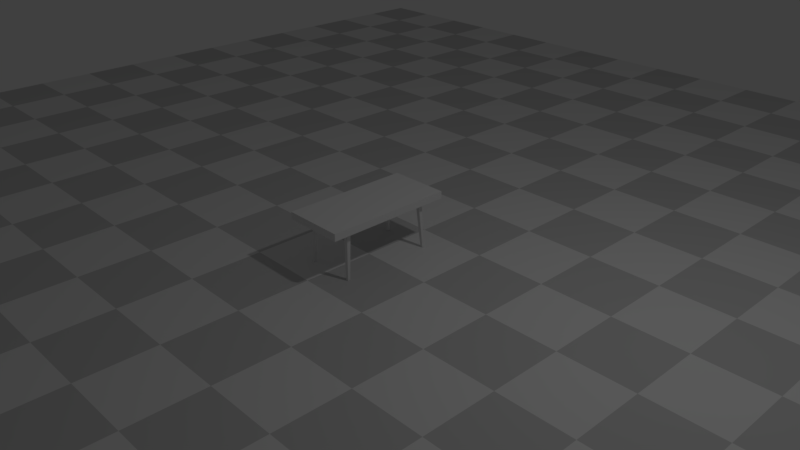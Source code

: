 # Source: table_with_collision.blend  (saved by Blender 2.78.0; exported with 4.5.12 LTS)
import bpy
from mathutils import Matrix  # noqa: F401  (used for matrix-valued properties, if any)

bpy.ops.wm.read_factory_settings(use_empty=True)
scene = bpy.context.scene
scene.name = 'Scene'

# ---- collections
col_collection_1 = bpy.data.collections.new('Collection 1'); scene.collection.children.link(col_collection_1)

# ---- materials (node trees are filled in below, after node groups)
mat_floor10m = bpy.data.materials.new('Floor10m')
mat_floor10m.alpha_threshold = 0.0
mat_floor10m.roughness = 0.5
mat_table_miss_holly_stolab = bpy.data.materials.new('table miss holly stolab')
mat_table_miss_holly_stolab.alpha_threshold = 0.0
mat_table_miss_holly_stolab.roughness = 0.5
mat_table_miss_holly_stolab.line_color = (0.0, 0.0, 0.0, 1.0)

# ---- material node trees
mat_floor10m.use_nodes = True; mat_floor10m.node_tree.nodes.clear()
_N = mat_floor10m.node_tree.nodes; _L = mat_floor10m.node_tree.links
n0 = _N.new('ShaderNodeOutputMaterial'); n0.name = 'Material Output'; n0.location = (300, 300)
n1 = _N.new('ShaderNodeBsdfDiffuse'); n1.name = 'Diffuse BSDF'; n1.location = (55, 304)
n2 = _N.new('ShaderNodeTexChecker'); n2.name = 'Checker Texture'; n2.location = (-257, 319)
n2.inputs[2].default_value = (0.5845, 0.5845, 0.5845, 1.0)
n2.inputs[3].default_value = 20.0
_L.new(n1.outputs[0], n0.inputs[0])
_L.new(n2.outputs[0], n1.inputs[0])
n0.is_active_output = True
mat_table_miss_holly_stolab.use_nodes = True; mat_table_miss_holly_stolab.node_tree.nodes.clear()
_N = mat_table_miss_holly_stolab.node_tree.nodes; _L = mat_table_miss_holly_stolab.node_tree.links
n0 = _N.new('ShaderNodeBsdfAnisotropic'); n0.name = 'Glossy BSDF'; n0.location = (-32, 151)
n0.distribution = 'BECKMANN'
n0.inputs[1].default_value = 0.3162
n1 = _N.new('ShaderNodeOutputMaterial'); n1.name = 'Material Output'; n1.location = (544, 282)
n1.width = 120
n2 = _N.new('ShaderNodeMixShader'); n2.name = 'Mix Shader'; n2.location = (332, 247)
n2.width = 150
n2.inputs[0].default_value = 0.1
n3 = _N.new('ShaderNodeBsdfDiffuse'); n3.name = 'Diffuse BSDF'; n3.location = (-46, 295)
_L.new(n0.outputs[0], n2.inputs[2])
_L.new(n3.outputs[0], n2.inputs[1])
_L.new(n2.outputs[0], n1.inputs[0])
n1.is_active_output = True

# ---- world
world_world = bpy.data.worlds.new('World'); scene.world = world_world
world_world.color = (0.05088, 0.05088, 0.05088)
world_world.use_sun_shadow = False
world_world.sun_shadow_jitter_overblur = 0.0
world_world.cycles.sampling_method = 'MANUAL'

# ---- cameras
cam_camera = bpy.data.cameras.new('Camera')
cam_camera.clip_end = 100.0
cam_camera.lens = 35.0
cam_camera.sensor_width = 32.0
cam_camera.sensor_height = 18.0
cam_camera.ortho_scale = 7.314
cam_camera.dof.focus_distance = 0.0

# ---- lights
light_lamp = bpy.data.lights.new('Lamp', 'POINT')
light_lamp.transmission_factor = 0.0
light_lamp.cutoff_distance = 30.0
light_lamp.energy = 100.0
light_lamp.shadow_buffer_clip_start = 1.001
light_lamp.shadow_soft_size = 0.1
light_lamp.shadow_maximum_resolution = 0.006
light_lamp.use_absolute_resolution = True

# ---- meshes
me_cube_001 = bpy.data.meshes.new('Cube.001')
me_cube_001.from_pydata([(-1.0, -1.0, -1.0), (-1.0, -1.0, 1.0), (-1.0, 1.0, -1.0), (-1.0, 1.0, 1.0), (1.0, -1.0, -1.0), (1.0, -1.0, 1.0), (1.0, 1.0, -1.0), (1.0, 1.0, 1.0)], [], [(0, 1, 3, 2), (2, 3, 7, 6), (6, 7, 5, 4), (4, 5, 1, 0), (2, 6, 4, 0), (7, 3, 1, 5)])
me_cube_001.materials.append(mat_floor10m)
me_cube_001.use_remesh_preserve_volume = False
me_cube_001.use_remesh_preserve_attributes = False
me_cube_001.use_mirror_vertex_groups = False
me_cube_001.update()
me_table_miss_holly_stolab = bpy.data.meshes.new('table miss holly stolab')
me_table_miss_holly_stolab.from_pydata([(-0.616, -0.3277, 0.01131), (-0.6168, -0.3248, 0.01118), (-0.6181, -0.322, 0.01109), (-0.6199, -0.3195, 0.01104), (-0.622, -0.3174, 0.01104), (-0.6245, -0.3156, 0.01109), (-0.6273, -0.3143, 0.01118), (-0.6302, -0.3135, 0.01131), (-0.6333, -0.3132, 0.01148), (-0.6364, -0.3135, 0.01168), (-0.6393, -0.3142, 0.01191), (-0.6421, -0.3155, 0.01216), (-0.6446, -0.3173, 0.01242), (-0.6449, -0.3175, 0.01246), (-0.6468, -0.3195, 0.01269), (-0.6486, -0.322, 0.01295), (-0.6498, -0.3248, 0.0132), (-0.6506, -0.3277, 0.01343), (-0.6509, -0.3308, 0.01363), (-0.6506, -0.3338, 0.0138), (-0.6498, -0.3368, 0.01393), (-0.6485, -0.3396, 0.01402), (-0.6467, -0.3421, 0.01407), (-0.6446, -0.3442, 0.01407), (-0.6421, -0.346, 0.01402), (-0.6393, -0.3473, 0.01393), (-0.6363, -0.3481, 0.0138), (-0.6333, -0.3484, 0.01363), (-0.6302, -0.3481, 0.01343), (-0.6273, -0.3473, 0.0132), (-0.6245, -0.346, 0.01295), (-0.622, -0.3443, 0.01269), (-0.62, -0.3424, 0.01246), (-0.6198, -0.3421, 0.01242), (-0.618, -0.3396, 0.01216), (-0.6167, -0.3368, 0.01191), (-0.616, -0.3338, 0.01168), (-0.6157, -0.3308, 0.01148), (-0.617, -0.3248, 0.009389), (-0.6162, -0.3278, 0.009389), (-0.6182, -0.3221, 0.009389), (-0.62, -0.3196, 0.009389), (-0.6221, -0.3175, 0.009389), (-0.6246, -0.3157, 0.009389), (-0.6273, -0.3144, 0.009389), (-0.6303, -0.3137, 0.009389), (-0.6333, -0.3134, 0.009389), (-0.6363, -0.3137, 0.009389), (-0.6392, -0.3144, 0.009389), (-0.642, -0.3157, 0.009389), (-0.6445, -0.3175, 0.009389), (-0.6466, -0.3196, 0.009389), (-0.6468, -0.3194, 0.01246), (-0.6195, -0.3258, 0.0114), (-0.6484, -0.3221, 0.009389), (-0.6486, -0.322, 0.01246), (-0.6496, -0.3248, 0.009389), (-0.6499, -0.3248, 0.01246), (-0.6504, -0.3278, 0.009389), (-0.6507, -0.3277, 0.01246), (-0.6507, -0.3308, 0.009389), (-0.651, -0.3308, 0.01246), (-0.6504, -0.3338, 0.009389), (-0.6507, -0.3339, 0.01246), (-0.6496, -0.3367, 0.009389), (-0.6499, -0.3368, 0.01246), (-0.6484, -0.3395, 0.009389), (-0.6486, -0.3396, 0.01246), (-0.6466, -0.342, 0.009389), (-0.6468, -0.3421, 0.01246), (-0.6445, -0.3441, 0.009389), (-0.6446, -0.3443, 0.01246), (-0.642, -0.3459, 0.009389), (-0.6421, -0.3461, 0.01246), (-0.6392, -0.3471, 0.009389), (-0.6393, -0.3474, 0.01246), (-0.6363, -0.3479, 0.009389), (-0.6364, -0.3482, 0.01246), (-0.6333, -0.3482, 0.009389), (-0.6333, -0.3485, 0.01246), (-0.6303, -0.3479, 0.009389), (-0.6302, -0.3482, 0.01246), (-0.6273, -0.3471, 0.009389), (-0.6273, -0.3474, 0.01246), (-0.6246, -0.3459, 0.009389), (-0.6245, -0.3461, 0.01246), (-0.6221, -0.3441, 0.009389), (-0.6219, -0.3443, 0.01246), (-0.62, -0.342, 0.009389), (-0.6188, -0.3282, 0.01152), (-0.6182, -0.3395, 0.009389), (-0.617, -0.3367, 0.009389), (-0.6162, -0.3338, 0.009389), (-0.6159, -0.3308, 0.009389), (-0.617, -0.3279, 0.006415), (-0.6167, -0.3308, 0.006415), (-0.6177, -0.3251, 0.006415), (-0.6189, -0.3225, 0.006415), (-0.6206, -0.3201, 0.006415), (-0.6226, -0.3181, 0.006415), (-0.625, -0.3164, 0.006415), (-0.6276, -0.3152, 0.006415), (-0.6304, -0.3144, 0.006415), (-0.6333, -0.3142, 0.006415), (-0.6362, -0.3144, 0.006415), (-0.639, -0.3152, 0.006415), (-0.6416, -0.3164, 0.006415), (-0.644, -0.3181, 0.006415), (-0.646, -0.3201, 0.006415), (-0.6477, -0.3225, 0.006415), (-0.6489, -0.3251, 0.006415), (-0.6496, -0.3279, 0.006415), (-0.6499, -0.3308, 0.006415), (-0.6496, -0.3337, 0.006415), (-0.6489, -0.3365, 0.006415), (-0.6477, -0.3391, 0.006415), (-0.646, -0.3415, 0.006415), (-0.644, -0.3435, 0.006415), (-0.6416, -0.3452, 0.006415), (-0.639, -0.3464, 0.006415), (-0.6362, -0.3471, 0.006415), (-0.6333, -0.3474, 0.006415), (-0.6304, -0.3471, 0.006415), (-0.6276, -0.3464, 0.006415), (-0.625, -0.3452, 0.006415), (-0.6226, -0.3435, 0.006415), (-0.6206, -0.3415, 0.006415), (-0.6189, -0.3391, 0.006415), (-0.6177, -0.3365, 0.006415), (-0.617, -0.3337, 0.006415), (-0.618, -0.3308, 0.003625), (-0.6182, -0.3334, 0.003625), (-0.6182, -0.3281, 0.003625), (-0.6189, -0.3256, 0.003625), (-0.62, -0.3231, 0.003625), (-0.6216, -0.321, 0.003625), (-0.6235, -0.3191, 0.003625), (-0.6256, -0.3175, 0.003625), (-0.6281, -0.3164, 0.003625), (-0.6306, -0.3157, 0.003625), (-0.6333, -0.3155, 0.003625), (-0.636, -0.3157, 0.003625), (-0.6385, -0.3164, 0.003625), (-0.6409, -0.3175, 0.003625), (-0.6431, -0.3191, 0.003625), (-0.645, -0.321, 0.003625), (-0.6465, -0.3231, 0.003625), (-0.6477, -0.3256, 0.003625), (-0.6484, -0.3281, 0.003625), (-0.6486, -0.3308, 0.003625), (-0.6484, -0.3334, 0.003625), (-0.6477, -0.336, 0.003625), (-0.6465, -0.3384, 0.003625), (-0.645, -0.3406, 0.003625), (-0.6431, -0.3425, 0.003625), (-0.6409, -0.344, 0.003625), (-0.6385, -0.3452, 0.003625), (-0.636, -0.3459, 0.003625), (-0.6333, -0.3461, 0.003625), (-0.6306, -0.3459, 0.003625), (-0.6281, -0.3452, 0.003625), (-0.6256, -0.344, 0.003625), (-0.6235, -0.3425, 0.003625), (-0.6216, -0.3406, 0.003625), (-0.62, -0.3384, 0.003625), (-0.6189, -0.336, 0.003625), (-0.62, -0.3331, 0.001103), (-0.6206, -0.3354, 0.001103), (-0.6198, -0.3308, 0.001103), (-0.62, -0.3284, 0.001103), (-0.6206, -0.3262, 0.001103), (-0.6216, -0.324, 0.001103), (-0.6229, -0.3221, 0.001103), (-0.6246, -0.3204, 0.001103), (-0.6265, -0.3191, 0.001103), (-0.6287, -0.3181, 0.001103), (-0.6309, -0.3175, 0.001103), (-0.6333, -0.3173, 0.001103), (-0.6356, -0.3175, 0.001103), (-0.6379, -0.3181, 0.001103), (-0.6401, -0.3191, 0.001103), (-0.642, -0.3204, 0.001103), (-0.6437, -0.3221, 0.001103), (-0.645, -0.324, 0.001103), (-0.646, -0.3262, 0.001103), (-0.6466, -0.3284, 0.001103), (-0.6468, -0.3308, 0.001103), (-0.6466, -0.3331, 0.001103), (-0.646, -0.3354, 0.001103), (-0.645, -0.3376, 0.001103), (-0.6437, -0.3395, 0.001103), (-0.642, -0.3412, 0.001103), (-0.6401, -0.3425, 0.001103), (-0.6379, -0.3435, 0.001103), (-0.6356, -0.3441, 0.001103), (-0.6333, -0.3443, 0.001103), (-0.6309, -0.3441, 0.001103), (-0.6287, -0.3435, 0.001103), (-0.6265, -0.3425, 0.001103), (-0.6246, -0.3412, 0.001103), (-0.6229, -0.3395, 0.001103), (-0.6216, -0.3376, 0.001103), (-0.6223, -0.3371, 0.0002439), (-0.6214, -0.3351, 0.0002439), (-0.6236, -0.3389, 0.0002439), (-0.6252, -0.3405, 0.0002439), (-0.627, -0.3418, 0.0002439), (-0.629, -0.3427, 0.0002439), (-0.6311, -0.3433, 0.0002439), (-0.6333, -0.3435, 0.0002439), (-0.6355, -0.3433, 0.0002439), (-0.6376, -0.3427, 0.0002439), (-0.6396, -0.3418, 0.0002439), (-0.6414, -0.3405, 0.0002439), (-0.643, -0.3389, 0.0002439), (-0.6443, -0.3371, 0.0002439), (-0.6452, -0.3351, 0.0002439), (-0.6458, -0.333, 0.0002439), (-0.646, -0.3308, 0.0002439), (-0.6458, -0.3286, 0.0002439), (-0.6452, -0.3265, 0.0002439), (-0.6443, -0.3245, 0.0002439), (-0.643, -0.3226, 0.0002439), (-0.6414, -0.3211, 0.0002439), (-0.6396, -0.3198, 0.0002439), (-0.6376, -0.3189, 0.0002439), (-0.6355, -0.3183, 0.0002439), (-0.6333, -0.3181, 0.0002439), (-0.6311, -0.3183, 0.0002439), (-0.629, -0.3189, 0.0002439), (-0.627, -0.3198, 0.0002439), (-0.6252, -0.3211, 0.0002439), (-0.6236, -0.3226, 0.0002439), (-0.6223, -0.3245, 0.0002439), (-0.6214, -0.3265, 0.0002439), (-0.6208, -0.3286, 0.0002439), (-0.6206, -0.3308, 0.0002439), (-0.6208, -0.333, 0.0002439), (-0.6264, -0.3348, 0.0002439), (-0.6258, -0.3335, 0.0002439), (-0.6272, -0.3359, 0.0002439), (-0.6282, -0.3369, 0.0002439), (-0.6293, -0.3377, 0.0002439), (-0.6306, -0.3382, 0.0002439), (-0.6319, -0.3386, 0.0002439), (-0.6333, -0.3387, 0.0002439), (-0.6347, -0.3386, 0.0002439), (-0.636, -0.3382, 0.0002439), (-0.6373, -0.3377, 0.0002439), (-0.6384, -0.3369, 0.0002439), (-0.6394, -0.3359, 0.0002439), (-0.6402, -0.3348, 0.0002439), (-0.6408, -0.3335, 0.0002439), (-0.6411, -0.3322, 0.0002439), (-0.6412, -0.3308, 0.0002439), (-0.6411, -0.3294, 0.0002439), (-0.6408, -0.3281, 0.0002439), (-0.6402, -0.3268, 0.0002439), (-0.6394, -0.3257, 0.0002439), (-0.6384, -0.3247, 0.0002439), (-0.6373, -0.3239, 0.0002439), (-0.636, -0.3233, 0.0002439), (-0.6347, -0.323, 0.0002439), (-0.6333, -0.3229, 0.0002439), (-0.6319, -0.323, 0.0002439), (-0.6306, -0.3233, 0.0002439), (-0.6293, -0.3239, 0.0002439), (-0.6282, -0.3247, 0.0002439), (-0.6272, -0.3257, 0.0002439), (-0.6264, -0.3268, 0.0002439), (-0.6258, -0.3281, 0.0002439), (-0.6255, -0.3294, 0.0002439), (-0.6254, -0.3308, 0.0002439), (-0.6255, -0.3322, 0.0002439), (-0.6186, -0.3308, 0.01166), (-0.6188, -0.3333, 0.01183), (-0.6194, -0.3358, 0.01202), (-0.6205, -0.3382, 0.01223), (-0.622, -0.3403, 0.01245), (-0.6222, -0.3405, 0.01247), (-0.6238, -0.3421, 0.01267), (-0.6259, -0.3436, 0.01289), (-0.6283, -0.3446, 0.0131), (-0.6307, -0.3453, 0.01329), (-0.6333, -0.3455, 0.01346), (-0.6358, -0.3452, 0.0136), (-0.6383, -0.3446, 0.01371), (-0.6406, -0.3435, 0.01378), (-0.6427, -0.342, 0.01382), (-0.6445, -0.3402, 0.01382), (-0.646, -0.3381, 0.01378), (-0.6471, -0.3358, 0.01371), (-0.6478, -0.3333, 0.0136), (-0.648, -0.3308, 0.01346), (-0.6478, -0.3282, 0.01329), (-0.6471, -0.3258, 0.01309), (-0.6461, -0.3234, 0.01289), (-0.6446, -0.3213, 0.01267), (-0.643, -0.3197, 0.01247), (-0.6428, -0.3195, 0.01244), (-0.6407, -0.318, 0.01222), (-0.6383, -0.3169, 0.01202), (-0.6359, -0.3163, 0.01182), (-0.6333, -0.3161, 0.01166), (-0.6307, -0.3163, 0.01151), (-0.6283, -0.317, 0.0114), (-0.626, -0.3181, 0.01133), (-0.6239, -0.3195, 0.01129), (-0.6221, -0.3214, 0.01129), (-0.6206, -0.3235, 0.01133), (-0.8674, -0.3604, 0.7098), (-0.8668, -0.3676, 0.7098), (-0.8651, -0.374, 0.7098), (-0.8623, -0.3799, 0.7098), (-0.8585, -0.3853, 0.7098), (-0.8539, -0.3899, 0.7098), (-0.8485, -0.3937, 0.7098), (-0.8426, -0.3965, 0.7098), (-0.8362, -0.3982, 0.7098), (-0.829, -0.3988, 0.7098), (-0.8702, -0.3605, 0.7103), (-0.8695, -0.3681, 0.7103), (-0.8677, -0.3749, 0.7103), (-0.8647, -0.3813, 0.7103), (-0.8607, -0.3871, 0.7103), (-0.8557, -0.3921, 0.7103), (-0.8499, -0.3961, 0.7103), (-0.8435, -0.3991, 0.7103), (-0.8367, -0.4009, 0.7103), (-0.8291, -0.4016, 0.7103), (-0.8728, -0.3607, 0.7113), (-0.8721, -0.3686, 0.7113), (-0.8702, -0.3758, 0.7113), (-0.867, -0.3826, 0.7113), (-0.8627, -0.3888, 0.7113), (-0.8574, -0.3941, 0.7113), (-0.8512, -0.3984, 0.7113), (-0.8444, -0.4016, 0.7113), (-0.8372, -0.4035, 0.7113), (-0.8293, -0.4042, 0.7113), (-0.8753, -0.3608, 0.7127), (-0.8745, -0.369, 0.7127), (-0.8725, -0.3767, 0.7127), (-0.8691, -0.3839, 0.7127), (-0.8646, -0.3904, 0.7127), (-0.859, -0.396, 0.7127), (-0.8524, -0.4005, 0.7127), (-0.8453, -0.4039, 0.7127), (-0.8376, -0.4059, 0.7127), (-0.8294, -0.4067, 0.7127), (-0.8774, -0.3609, 0.7145), (-0.8767, -0.3694, 0.7145), (-0.8745, -0.3774, 0.7145), (-0.871, -0.3849, 0.7145), (-0.8662, -0.3918, 0.7145), (-0.8603, -0.3976, 0.7145), (-0.8535, -0.4024, 0.7145), (-0.846, -0.4059, 0.7145), (-0.838, -0.4081, 0.7145), (-0.8295, -0.4088, 0.7145), (-0.8792, -0.3609, 0.7166), (-0.8785, -0.3697, 0.7166), (-0.8762, -0.378, 0.7166), (-0.8726, -0.3858, 0.7166), (-0.8676, -0.3929, 0.7166), (-0.8615, -0.399, 0.7166), (-0.8544, -0.404, 0.7166), (-0.8466, -0.4076, 0.7166), (-0.8383, -0.4099, 0.7166), (-0.8295, -0.4106, 0.7166), (-0.8806, -0.361, 0.7191), (-0.8799, -0.3699, 0.7191), (-0.8776, -0.3785, 0.7191), (-0.8738, -0.3866, 0.7191), (-0.8687, -0.3938, 0.7191), (-0.8624, -0.4001, 0.7191), (-0.8551, -0.4052, 0.7191), (-0.8471, -0.409, 0.7191), (-0.8385, -0.4113, 0.7191), (-0.8296, -0.412, 0.7191), (-0.8816, -0.361, 0.7217), (-0.8808, -0.3701, 0.7217), (-0.8785, -0.3788, 0.7217), (-0.8746, -0.387, 0.7217), (-0.8694, -0.3944, 0.7217), (-0.863, -0.4008, 0.7217), (-0.8556, -0.406, 0.7217), (-0.8474, -0.4099, 0.7217), (-0.8387, -0.4122, 0.7217), (-0.8296, -0.413, 0.7217), (-0.8821, -0.3611, 0.7245), (-0.8813, -0.3702, 0.7245), (-0.8789, -0.379, 0.7245), (-0.8751, -0.3873, 0.7245), (-0.8698, -0.3948, 0.7245), (-0.8634, -0.4012, 0.7245), (-0.8559, -0.4065, 0.7245), (-0.8476, -0.4103, 0.7245), (-0.8388, -0.4127, 0.7245), (-0.8297, -0.4135, 0.7245), (-0.8821, -0.3611, 0.7273), (-0.8813, -0.3702, 0.7273), (-0.8789, -0.379, 0.7273), (-0.8559, -0.4065, 0.7273), (-0.8476, -0.4103, 0.7273), (-0.8297, -0.4135, 0.7273), (-0.8751, -0.3873, 0.7273), (-0.8698, -0.3948, 0.7273), (-0.8634, -0.4012, 0.7273), (-0.8388, -0.4127, 0.7273), (-0.8816, -0.361, 0.7301), (-0.8808, -0.3701, 0.7301), (-0.8785, -0.3788, 0.7301), (-0.8746, -0.387, 0.7301), (-0.8694, -0.3944, 0.7301), (-0.863, -0.4008, 0.7301), (-0.8556, -0.406, 0.7301), (-0.8474, -0.4099, 0.7301), (-0.8387, -0.4122, 0.7301), (-0.8296, -0.413, 0.7301), (-0.8806, -0.361, 0.7327), (-0.8799, -0.3699, 0.7327), (-0.8776, -0.3785, 0.7327), (-0.8738, -0.3866, 0.7327), (-0.8687, -0.3938, 0.7327), (-0.8624, -0.4001, 0.7327), (-0.8551, -0.4052, 0.7327), (-0.8471, -0.409, 0.7327), (-0.8385, -0.4113, 0.7327), (-0.8296, -0.412, 0.7327), (-0.8792, -0.3609, 0.7352), (-0.8785, -0.3697, 0.7352), (-0.8762, -0.378, 0.7352), (-0.8726, -0.3858, 0.7352), (-0.8676, -0.3929, 0.7352), (-0.8615, -0.399, 0.7352), (-0.8544, -0.404, 0.7352), (-0.8466, -0.4076, 0.7352), (-0.8383, -0.4099, 0.7352), (-0.8295, -0.4106, 0.7352), (-0.8774, -0.3609, 0.7373), (-0.8767, -0.3694, 0.7373), (-0.8745, -0.3774, 0.7373), (-0.871, -0.3849, 0.7373), (-0.8662, -0.3918, 0.7373), (-0.8603, -0.3976, 0.7373), (-0.8535, -0.4024, 0.7373), (-0.846, -0.4059, 0.7373), (-0.838, -0.4081, 0.7373), (-0.8295, -0.4088, 0.7373), (-0.8753, -0.3608, 0.7391), (-0.8745, -0.369, 0.7391), (-0.8725, -0.3767, 0.7391), (-0.8691, -0.3839, 0.7391), (-0.8646, -0.3904, 0.7391), (-0.859, -0.396, 0.7391), (-0.8524, -0.4005, 0.7391), (-0.8453, -0.4039, 0.7391), (-0.8376, -0.4059, 0.7391), (-0.8294, -0.4067, 0.7391), (-0.8728, -0.3607, 0.7405), (-0.8721, -0.3686, 0.7405), (-0.8702, -0.3758, 0.7405), (-0.867, -0.3826, 0.7405), (-0.8627, -0.3888, 0.7405), (-0.8574, -0.3941, 0.7405), (-0.8512, -0.3984, 0.7405), (-0.8444, -0.4016, 0.7405), (-0.8372, -0.4035, 0.7405), (-0.8293, -0.4042, 0.7405), (-0.8702, -0.3605, 0.7415), (-0.8695, -0.3681, 0.7415), (-0.8677, -0.3749, 0.7415), (-0.8647, -0.3813, 0.7415), (-0.8607, -0.3871, 0.7415), (-0.8557, -0.3921, 0.7415), (-0.8499, -0.3961, 0.7415), (-0.8435, -0.3991, 0.7415), (-0.8367, -0.4009, 0.7415), (-0.8291, -0.4016, 0.7415), (-0.8674, -0.3604, 0.742), (-0.8668, -0.3676, 0.742), (-0.8651, -0.374, 0.742), (-0.8623, -0.3799, 0.742), (-0.8585, -0.3853, 0.742), (-0.8539, -0.3899, 0.742), (-0.8485, -0.3937, 0.742), (-0.8426, -0.3965, 0.742), (-0.8362, -0.3982, 0.742), (-0.829, -0.3988, 0.742), (-0.5759, -0.278, 0.6444), (-0.5759, -0.3023, 0.6468), (-0.5759, -0.2999, 0.6444), (-0.5759, -0.2762, 0.6456), (-0.5759, -0.2773, 0.6447), (-0.5759, -0.2992, 0.6442), (-0.5759, -0.3025, 0.6482), (-0.5759, -0.2985, 0.6441), (-0.5759, -0.3025, 0.6475), (-0.5759, -0.3016, 0.6456), (-0.5759, -0.302, 0.6462), (-0.5759, -0.2793, 0.6441), (-0.5759, -0.3005, 0.6447), (-0.5759, -0.2753, 0.6482), (-0.5759, -0.2786, 0.6442), (-0.5759, -0.3011, 0.6451), (-0.5759, -0.2767, 0.6451), (-0.5759, -0.2758, 0.6462), (-0.5759, -0.2755, 0.6468), (-0.5759, -0.2753, 0.6475), (-0.581, -0.2748, 0.6441), (-0.5779, -0.2748, 0.6456), (-0.6033, -0.2748, 0.6456), (-0.5769, -0.2748, 0.6482), (-0.5775, -0.2748, 0.6462), (-0.6037, -0.2748, 0.6462), (-0.5772, -0.2748, 0.6468), (-0.5796, -0.2748, 0.6444), (-0.6041, -0.2748, 0.6475), (-0.604, -0.2748, 0.6468), (-0.6002, -0.2748, 0.6441), (-0.6009, -0.2748, 0.6442), (-0.6028, -0.2748, 0.6451), (-0.5803, -0.2748, 0.6442), (-0.6015, -0.2748, 0.6444), (-0.5784, -0.2748, 0.6451), (-0.579, -0.2748, 0.6447), (-0.6022, -0.2748, 0.6447), (-0.577, -0.2748, 0.6475), (-0.6042, -0.2748, 0.6482), (-0.5759, -0.3025, 0.7117), (-0.5759, -0.2753, 0.7117), (-0.5769, -0.2748, 0.7117), (-0.6042, -0.2748, 0.7117), (0.0, -0.412, 0.7327), (0.0, -0.4016, 0.7415), (0.0, -0.4106, 0.7352), (0.0, -0.4135, 0.7273), (0.0, -0.4135, 0.7245), (0.0, -0.412, 0.7191), (0.0, -0.4067, 0.7391), (0.0, -0.4067, 0.7127), (0.0, -0.3988, 0.742), (0.0, -0.4106, 0.7166), (0.0, -0.2753, 0.7117), (0.0, -0.3025, 0.7117), (0.0, -0.4042, 0.7113), (0.0, -0.2753, 0.6475), (0.0, -0.4016, 0.7103), (0.0, -0.2755, 0.6468), (0.0, -0.413, 0.7217), (0.0, -0.4088, 0.7373), (0.0, -0.2758, 0.6462), (0.0, -0.2767, 0.6451), (0.0, -0.3011, 0.6451), (0.0, -0.2786, 0.6442), (0.0, -0.2753, 0.6482), (0.0, -0.3005, 0.6447), (0.0, -0.2793, 0.6441), (0.0, -0.3988, 0.7098), (0.0, -0.302, 0.6462), (0.0, -0.413, 0.7301), (0.0, -0.3016, 0.6456), (0.0, -0.3025, 0.6475), (0.0, -0.2985, 0.6441), (0.0, -0.3025, 0.6482), (0.0, -0.2992, 0.6442), (0.0, -0.2773, 0.6447), (0.0, -0.2762, 0.6456), (0.0, -0.2999, 0.6444), (0.0, -0.3023, 0.6468), (0.0, -0.4042, 0.7405), (0.0, -0.4088, 0.7145), (0.0, -0.278, 0.6444), (-0.829, 0.0, 0.7098), (0.0, 0.0, 0.7098), (-0.8792, 0.0, 0.7166), (-0.8753, 0.0, 0.7391), (-0.8821, 0.0, 0.7273), (-0.8774, 0.0, 0.7145), (-0.8806, 0.0, 0.7191), (-0.8806, 0.0, 0.7327), (-0.8702, 0.0, 0.7415), (-0.8792, 0.0, 0.7352), (-0.8674, 0.0, 0.742), (-0.8702, 0.0, 0.7103), (-0.8821, 0.0, 0.7245), (-0.8674, 0.0, 0.7098), (-0.8774, 0.0, 0.7373), (-0.8728, 0.0, 0.7113), (-0.8728, 0.0, 0.7405), (-0.8816, 0.0, 0.7217), (-0.8816, 0.0, 0.7301), (-0.8753, 0.0, 0.7127), (-0.6042, 0.0, 0.7117), (-0.5769, 0.0, 0.7117), (-0.6042, 0.0, 0.6482), (-0.577, 0.0, 0.6475), (-0.6022, 0.0, 0.6447), (-0.579, 0.0, 0.6447), (-0.5784, 0.0, 0.6451), (-0.6015, 0.0, 0.6444), (-0.5803, 0.0, 0.6442), (-0.6028, 0.0, 0.6451), (-0.6009, 0.0, 0.6442), (-0.6002, 0.0, 0.6441), (-0.604, 0.0, 0.6468), (-0.6041, 0.0, 0.6475), (-0.5796, 0.0, 0.6444), (-0.5772, 0.0, 0.6468), (-0.6037, 0.0, 0.6462), (-0.5775, 0.0, 0.6462), (-0.5769, 0.0, 0.6482), (-0.6033, 0.0, 0.6456), (-0.5779, 0.0, 0.6456), (-0.581, 0.0, 0.6441), (-0.829, 0.0, 0.742), (0.0, 0.0, 0.742), (-0.829, -0.3604, 0.742), (0.0, -0.3604, 0.742), (-0.829, -0.3604, 0.7098), (0.0, -0.3604, 0.7098), (-0.5906, -0.3153, 0.7097), (-0.5954, -0.3149, 0.7097), (-0.6, -0.3137, 0.7097), (-0.6043, -0.3117, 0.7097), (-0.6082, -0.309, 0.7097), (-0.6115, -0.3056, 0.7097), (-0.6142, -0.3018, 0.7097), (-0.6162, -0.2975, 0.7097), (-0.6175, -0.2929, 0.7097), (-0.6179, -0.2882, 0.7097), (-0.6042, -0.2645, 0.7097), (-0.6082, -0.2672, 0.7097), (-0.6115, -0.2706, 0.7097), (-0.6143, -0.2745, 0.7097), (-0.6163, -0.2788, 0.7097), (-0.6175, -0.2834, 0.7097), (-0.5698, -0.3055, 0.7097), (-0.5731, -0.3089, 0.7097), (-0.577, -0.3116, 0.7097), (-0.5813, -0.3136, 0.7097), (-0.5859, -0.3149, 0.7097), (-0.6, -0.2625, 0.7097), (-0.5954, -0.2612, 0.7097), (-0.5906, -0.2608, 0.7097), (-0.5859, -0.2612, 0.7097), (-0.5813, -0.2624, 0.7097), (-0.577, -0.2644, 0.7097), (-0.5677, -0.3025, 0.7097), (-0.565, -0.2973, 0.7097), (-0.5638, -0.2927, 0.7097), (-0.5634, -0.288, 0.7097), (-0.5638, -0.2832, 0.7097), (-0.565, -0.2786, 0.7097), (-0.5666, -0.2753, 0.7097), (-0.5697, -0.2704, 0.7097), (-0.5731, -0.2671, 0.7097), (-0.6333, -0.3486, 0.01372), (-0.6363, -0.3483, 0.01389), (-0.6393, -0.3475, 0.01404), (-0.6421, -0.3462, 0.01414), (-0.6446, -0.3444, 0.0142), (-0.6468, -0.3423, 0.01422), (-0.6485, -0.3398, 0.0142), (-0.6498, -0.337, 0.01413), (-0.6506, -0.334, 0.01402), (-0.6509, -0.3309, 0.01388), (-0.6446, -0.3174, 0.01278), (-0.6468, -0.3196, 0.01303), (-0.6485, -0.3221, 0.01327), (-0.6498, -0.3249, 0.01349), (-0.6506, -0.3279, 0.0137), (-0.6184, -0.3403, 0.01237), (-0.6197, -0.3423, 0.01256), (-0.6219, -0.3444, 0.01281), (-0.6244, -0.3462, 0.01305), (-0.6272, -0.3475, 0.01329), (-0.6302, -0.3483, 0.01352), (-0.642, -0.3156, 0.01252), (-0.6393, -0.3143, 0.01229), (-0.6363, -0.3135, 0.01206), (-0.6333, -0.3133, 0.01186), (-0.6302, -0.3135, 0.01169), (-0.6272, -0.3143, 0.01154), (-0.6244, -0.3156, 0.01144), (-0.6167, -0.337, 0.01209), (-0.6159, -0.334, 0.01188), (-0.6156, -0.3309, 0.0117), (-0.6159, -0.3279, 0.01156), (-0.6167, -0.3249, 0.01145), (-0.6177, -0.3227, 0.0114), (-0.6197, -0.3196, 0.01136), (-0.6219, -0.3174, 0.01138), (-0.6333, -0.3461, 0.01359), (-0.6359, -0.3459, 0.01374), (-0.6384, -0.3452, 0.01386), (-0.6408, -0.3441, 0.01395), (-0.643, -0.3425, 0.014), (-0.6449, -0.3407, 0.01402), (-0.6464, -0.3385, 0.014), (-0.6475, -0.3361, 0.01394), (-0.6482, -0.3336, 0.01385), (-0.6484, -0.3309, 0.01372), (-0.643, -0.3193, 0.01278), (-0.6449, -0.3212, 0.01299), (-0.6464, -0.3234, 0.0132), (-0.6475, -0.3257, 0.0134), (-0.6482, -0.3283, 0.01357), (-0.6216, -0.3407, 0.01259), (-0.6235, -0.3425, 0.0128), (-0.6257, -0.3441, 0.01302), (-0.6281, -0.3452, 0.01322), (-0.6306, -0.3459, 0.01342), (-0.6408, -0.3178, 0.01256), (-0.6384, -0.3167, 0.01236), (-0.6359, -0.316, 0.01217), (-0.6333, -0.3157, 0.01199), (-0.6306, -0.316, 0.01184), (-0.6281, -0.3167, 0.01172), (-0.6257, -0.3178, 0.01163), (-0.6205, -0.339, 0.01243), (-0.619, -0.3361, 0.01219), (-0.6183, -0.3336, 0.01201), (-0.6181, -0.3309, 0.01186), (-0.6183, -0.3283, 0.01173), (-0.619, -0.3257, 0.01164), (-0.6199, -0.3239, 0.01159), (-0.6216, -0.3212, 0.01156), (-0.6235, -0.3193, 0.01158), (-0.6242, -0.3153, 0.01549), (-0.6299, -0.3132, 0.01574), (-0.633, -0.313, 0.01591), (-0.6361, -0.3481, 0.01793), (-0.633, -0.3484, 0.01776), (-0.6164, -0.3246, 0.0155), (-0.6156, -0.3276, 0.01561), (-0.6156, -0.3337, 0.01593), (-0.6164, -0.3367, 0.01613), (-0.6483, -0.3218, 0.01731), (-0.6466, -0.3193, 0.01707), (-0.6216, -0.3442, 0.01685), (-0.6195, -0.3421, 0.0166), (-0.6391, -0.314, 0.01633), (-0.6418, -0.3153, 0.01657), (-0.6216, -0.3171, 0.01543), (-0.6194, -0.3193, 0.01541), (-0.6181, -0.3401, 0.01642), (-0.6444, -0.3171, 0.01682), (-0.6174, -0.3224, 0.01545), (-0.627, -0.314, 0.01559), (-0.6361, -0.3132, 0.01611), (-0.6418, -0.346, 0.01817), (-0.6391, -0.3473, 0.01807), (-0.6299, -0.3481, 0.01756), (-0.627, -0.3473, 0.01733), (-0.6242, -0.346, 0.01709), (-0.6496, -0.3246, 0.01753), (-0.6496, -0.3367, 0.01816), (-0.6483, -0.3395, 0.01823), (-0.6465, -0.3421, 0.01825), (-0.6444, -0.3442, 0.01824), (-0.6507, -0.3307, 0.01791), (-0.6504, -0.3338, 0.01806), (-0.6153, -0.3307, 0.01575), (-0.6504, -0.3276, 0.01774)], [], [(0, 39, 38, 1), (40, 2, 1, 38), (41, 3, 2, 40), (42, 4, 3, 41), (43, 5, 4, 42), (44, 6, 5, 43), (45, 7, 6, 44), (46, 8, 7, 45), (47, 9, 8, 46), (48, 10, 9, 47), (49, 11, 10, 48), (50, 12, 11, 49), (54, 55, 52, 51), (56, 57, 55, 54), (58, 59, 57, 56), (60, 61, 59, 58), (62, 63, 61, 60), (64, 65, 63, 62), (66, 67, 65, 64), (68, 69, 67, 66), (70, 71, 69, 68), (72, 73, 71, 70), (74, 75, 73, 72), (76, 77, 75, 74), (78, 79, 77, 76), (80, 81, 79, 78), (82, 83, 81, 80), (84, 85, 83, 82), (86, 87, 85, 84), (90, 34, 33, 88), (91, 35, 34, 90), (92, 36, 35, 91), (93, 37, 36, 92), (39, 0, 37, 93), (94, 39, 93, 95), (96, 38, 39, 94), (97, 40, 38, 96), (98, 41, 40, 97), (99, 42, 41, 98), (100, 43, 42, 99), (101, 44, 43, 100), (102, 45, 44, 101), (103, 46, 45, 102), (104, 47, 46, 103), (105, 48, 47, 104), (106, 49, 48, 105), (107, 50, 49, 106), (108, 51, 50, 107), (109, 54, 51, 108), (110, 56, 54, 109), (111, 58, 56, 110), (112, 60, 58, 111), (113, 62, 60, 112), (114, 64, 62, 113), (115, 66, 64, 114), (116, 68, 66, 115), (117, 70, 68, 116), (118, 72, 70, 117), (119, 74, 72, 118), (120, 76, 74, 119), (121, 78, 76, 120), (122, 80, 78, 121), (123, 82, 80, 122), (124, 84, 82, 123), (125, 86, 84, 124), (126, 88, 86, 125), (127, 90, 88, 126), (128, 91, 90, 127), (129, 92, 91, 128), (95, 93, 92, 129), (130, 95, 129, 131), (132, 94, 95, 130), (133, 96, 94, 132), (134, 97, 96, 133), (135, 98, 97, 134), (136, 99, 98, 135), (137, 100, 99, 136), (138, 101, 100, 137), (139, 102, 101, 138), (140, 103, 102, 139), (141, 104, 103, 140), (142, 105, 104, 141), (143, 106, 105, 142), (144, 107, 106, 143), (145, 108, 107, 144), (146, 109, 108, 145), (147, 110, 109, 146), (148, 111, 110, 147), (149, 112, 111, 148), (150, 113, 112, 149), (151, 114, 113, 150), (152, 115, 114, 151), (153, 116, 115, 152), (154, 117, 116, 153), (155, 118, 117, 154), (156, 119, 118, 155), (157, 120, 119, 156), (158, 121, 120, 157), (159, 122, 121, 158), (160, 123, 122, 159), (161, 124, 123, 160), (162, 125, 124, 161), (163, 126, 125, 162), (164, 127, 126, 163), (165, 128, 127, 164), (131, 129, 128, 165), (166, 131, 165, 167), (168, 130, 131, 166), (169, 132, 130, 168), (170, 133, 132, 169), (171, 134, 133, 170), (172, 135, 134, 171), (173, 136, 135, 172), (174, 137, 136, 173), (175, 138, 137, 174), (176, 139, 138, 175), (177, 140, 139, 176), (178, 141, 140, 177), (179, 142, 141, 178), (180, 143, 142, 179), (181, 144, 143, 180), (182, 145, 144, 181), (183, 146, 145, 182), (184, 147, 146, 183), (185, 148, 147, 184), (186, 149, 148, 185), (187, 150, 149, 186), (188, 151, 150, 187), (189, 152, 151, 188), (190, 153, 152, 189), (191, 154, 153, 190), (192, 155, 154, 191), (193, 156, 155, 192), (194, 157, 156, 193), (195, 158, 157, 194), (196, 159, 158, 195), (197, 160, 159, 196), (198, 161, 160, 197), (199, 162, 161, 198), (200, 163, 162, 199), (201, 164, 163, 200), (167, 165, 164, 201), (167, 201, 202, 203), (201, 200, 204, 202), (200, 199, 205, 204), (199, 198, 206, 205), (198, 197, 207, 206), (197, 196, 208, 207), (196, 195, 209, 208), (195, 194, 210, 209), (194, 193, 211, 210), (193, 192, 212, 211), (192, 191, 213, 212), (191, 190, 214, 213), (190, 189, 215, 214), (189, 188, 216, 215), (188, 187, 217, 216), (187, 186, 218, 217), (186, 185, 219, 218), (185, 184, 220, 219), (184, 183, 221, 220), (183, 182, 222, 221), (182, 181, 223, 222), (181, 180, 224, 223), (180, 179, 225, 224), (179, 178, 226, 225), (178, 177, 227, 226), (177, 176, 228, 227), (176, 175, 229, 228), (175, 174, 230, 229), (174, 173, 231, 230), (173, 172, 232, 231), (172, 171, 233, 232), (171, 170, 234, 233), (170, 169, 235, 234), (169, 168, 236, 235), (168, 166, 237, 236), (166, 167, 203, 237), (32, 31, 87), (87, 31, 30, 85), (85, 30, 29, 83), (83, 29, 28, 81), (81, 28, 27, 79), (79, 27, 26, 77), (77, 26, 25, 75), (75, 25, 24, 73), (73, 24, 23, 71), (71, 23, 22, 69), (69, 22, 21, 67), (67, 21, 20, 65), (65, 20, 19, 63), (63, 19, 18, 61), (61, 18, 17, 59), (59, 17, 16, 57), (57, 16, 15, 55), (55, 15, 14, 52), (52, 14, 13), (213, 214, 250, 249), (221, 222, 258, 257), (214, 215, 251, 250), (238, 239, 203, 202), (229, 230, 266, 265), (228, 229, 265, 264), (205, 206, 242, 241), (232, 233, 269, 268), (217, 218, 254, 253), (230, 231, 267, 266), (32, 87, 86, 88, 33), (218, 219, 255, 254), (216, 217, 253, 252), (207, 208, 244, 243), (235, 236, 272, 271), (231, 232, 268, 267), (239, 273, 237, 203), (220, 221, 257, 256), (223, 224, 260, 259), (211, 212, 248, 247), (212, 213, 249, 248), (226, 227, 263, 262), (227, 228, 264, 263), (204, 205, 241, 240), (28, 29, 282, 283), (0, 1, 53, 89), (17, 18, 293, 294), (215, 216, 252, 251), (210, 211, 247, 246), (202, 204, 240, 238), (27, 28, 283, 284), (224, 225, 261, 260), (233, 234, 270, 269), (206, 207, 243, 242), (208, 209, 245, 244), (209, 210, 246, 245), (219, 220, 256, 255), (234, 235, 271, 270), (222, 223, 259, 258), (236, 237, 273, 272), (225, 226, 262, 261), (265, 266, 267, 268, 269, 270, 271, 272, 273, 239, 238, 240, 241, 242, 243, 244, 245, 246, 247, 248, 249, 250, 251, 252, 253, 254, 255, 256, 257, 258, 259, 260, 261, 262, 263, 264), (18, 19, 292, 293), (33, 34, 277, 278), (9, 10, 301, 302), (34, 35, 276, 277), (7, 8, 303, 304), (35, 36, 275, 276), (36, 37, 274, 275), (30, 31, 280, 281), (22, 23, 288, 289), (16, 17, 294, 295), (89, 274, 37, 0), (14, 15, 296, 297), (2, 3, 308, 309), (25, 26, 285, 286), (3, 4, 307, 308), (4, 5, 306, 307), (21, 22, 289, 290), (19, 20, 291, 292), (29, 30, 281, 282), (5, 6, 305, 306), (15, 16, 295, 296), (26, 27, 284, 285), (1, 2, 309, 53), (24, 25, 286, 287), (32, 33, 278, 279), (23, 24, 287, 288), (31, 32, 279, 280), (11, 12, 299, 300), (13, 14, 297, 298), (12, 13, 298, 299), (10, 11, 300, 301), (20, 21, 290, 291), (6, 7, 304, 305), (52, 13, 12, 50, 51), (587, 310, 320, 585), (310, 311, 321, 320), (311, 312, 322, 321), (312, 313, 323, 322), (313, 314, 324, 323), (314, 315, 325, 324), (315, 316, 326, 325), (316, 317, 327, 326), (317, 318, 328, 327), (318, 319, 329, 328), (585, 320, 330, 589), (320, 321, 331, 330), (321, 322, 332, 331), (322, 323, 333, 332), (323, 324, 334, 333), (324, 325, 335, 334), (325, 326, 336, 335), (326, 327, 337, 336), (327, 328, 338, 337), (328, 329, 339, 338), (589, 330, 340, 593), (330, 331, 341, 340), (331, 332, 342, 341), (332, 333, 343, 342), (333, 334, 344, 343), (334, 335, 345, 344), (335, 336, 346, 345), (336, 337, 347, 346), (337, 338, 348, 347), (338, 339, 349, 348), (593, 340, 350, 579), (340, 341, 351, 350), (341, 342, 352, 351), (342, 343, 353, 352), (343, 344, 354, 353), (344, 345, 355, 354), (345, 346, 356, 355), (346, 347, 357, 356), (347, 348, 358, 357), (348, 349, 359, 358), (579, 350, 360, 576), (350, 351, 361, 360), (351, 352, 362, 361), (352, 353, 363, 362), (353, 354, 364, 363), (354, 355, 365, 364), (355, 356, 366, 365), (356, 357, 367, 366), (357, 358, 368, 367), (358, 359, 369, 368), (576, 360, 370, 580), (360, 361, 371, 370), (361, 362, 372, 371), (362, 363, 373, 372), (363, 364, 374, 373), (364, 365, 375, 374), (365, 366, 376, 375), (366, 367, 377, 376), (367, 368, 378, 377), (368, 369, 379, 378), (580, 370, 380, 591), (370, 371, 381, 380), (371, 372, 382, 381), (372, 373, 383, 382), (373, 374, 384, 383), (374, 375, 385, 384), (375, 376, 386, 385), (376, 377, 387, 386), (377, 378, 388, 387), (378, 379, 389, 388), (591, 380, 390, 586), (380, 381, 391, 390), (381, 382, 392, 391), (382, 383, 393, 392), (383, 384, 394, 393), (384, 385, 395, 394), (385, 386, 396, 395), (386, 387, 397, 396), (387, 388, 398, 397), (388, 389, 399, 398), (586, 390, 400, 578), (390, 391, 401, 400), (391, 392, 402, 401), (396, 397, 404, 403), (407, 414, 413, 406), (408, 415, 414, 407), (411, 421, 420, 410), (412, 422, 421, 411), (413, 423, 422, 412), (414, 424, 423, 413), (415, 425, 424, 414), (416, 426, 425, 415), (417, 427, 426, 416), (418, 428, 427, 417), (419, 429, 428, 418), (561, 534, 429, 419), (421, 431, 430, 420), (422, 432, 431, 421), (423, 433, 432, 422), (424, 434, 433, 423), (425, 435, 434, 424), (426, 436, 435, 425), (427, 437, 436, 426), (428, 438, 437, 427), (429, 439, 438, 428), (534, 536, 439, 429), (431, 441, 440, 430), (432, 442, 441, 431), (433, 443, 442, 432), (434, 444, 443, 433), (435, 445, 444, 434), (436, 446, 445, 435), (437, 447, 446, 436), (438, 448, 447, 437), (439, 449, 448, 438), (536, 551, 449, 439), (441, 451, 450, 440), (442, 452, 451, 441), (443, 453, 452, 442), (444, 454, 453, 443), (445, 455, 454, 444), (446, 456, 455, 445), (447, 457, 456, 446), (448, 458, 457, 447), (449, 459, 458, 448), (551, 540, 459, 449), (451, 461, 460, 450), (452, 462, 461, 451), (453, 463, 462, 452), (454, 464, 463, 453), (455, 465, 464, 454), (456, 466, 465, 455), (457, 467, 466, 456), (458, 468, 467, 457), (459, 469, 468, 458), (540, 571, 469, 459), (461, 471, 470, 460), (462, 472, 471, 461), (463, 473, 472, 462), (464, 474, 473, 463), (465, 475, 474, 464), (466, 476, 475, 465), (467, 477, 476, 466), (468, 478, 477, 467), (469, 479, 478, 468), (571, 535, 479, 469), (471, 481, 480, 470), (472, 482, 481, 471), (473, 483, 482, 472), (474, 484, 483, 473), (475, 485, 484, 474), (476, 486, 485, 475), (477, 487, 486, 476), (478, 488, 487, 477), (479, 489, 488, 478), (535, 542, 489, 479), (389, 550, 538, 399), (329, 548, 546, 339), (319, 559, 548, 329), (379, 539, 550, 389), (339, 546, 541, 349), (556, 503, 531, 544), (556, 547, 509, 503), (552, 568, 493, 507), (566, 495, 497, 564), (554, 505, 502, 557), (570, 491, 500, 560), (553, 567, 494, 506), (545, 530, 496, 565), (563, 498, 491, 570), (359, 572, 543, 369), (567, 573, 490, 494), (547, 549, 508, 509), (369, 543, 539, 379), (568, 553, 506, 493), (349, 541, 572, 359), (569, 492, 495, 566), (562, 499, 505, 554), (557, 502, 492, 569), (564, 497, 501, 558), (555, 558, 501, 504), (560, 500, 499, 562), (565, 496, 498, 563), (573, 555, 504, 490), (549, 552, 507, 508), (621, 620, 574, 575), (410, 420, 581, 592), (420, 430, 583, 581), (430, 440, 588, 583), (440, 450, 577, 588), (450, 460, 590, 577), (460, 470, 582, 590), (470, 480, 584, 582), (614, 511, 525, 600), (606, 610, 515, 519), (611, 514, 511, 614), (613, 603, 522, 512), (610, 613, 512, 515), (604, 605, 520, 521), (595, 532, 513, 612), (596, 529, 533, 594), (596, 607, 518, 529), (597, 528, 516, 609), (603, 598, 527, 522), (602, 523, 510, 615), (608, 517, 523, 602), (609, 516, 514, 611), (612, 513, 528, 597), (599, 526, 517, 608), (601, 604, 521, 524), (600, 525, 526, 599), (615, 510, 520, 605), (607, 606, 519, 518), (598, 601, 524, 527), (619, 618, 489, 542), (617, 616, 618, 619), (559, 319, 620, 621), (587, 574, 620, 310), (616, 584, 480, 618), (313, 312, 311, 310, 620, 319, 318, 317, 316, 315, 314), (485, 486, 487, 488, 489, 618, 480, 481, 482, 483, 484), (732, 731, 683, 682), (734, 733, 659, 658), (736, 689, 690, 735), (738, 686, 687, 737), (740, 669, 670, 739), (742, 741, 675, 674), (744, 743, 680, 679), (746, 692, 693, 745), (750, 730, 685, 684), (655, 749, 746, 656), (751, 732, 682, 681), (753, 752, 661, 660), (755, 754, 678, 677), (756, 755, 677, 676), (744, 679, 668, 748), (739, 670, 671, 757), (759, 758, 665, 664), (760, 759, 664, 663), (761, 760, 663, 662), (763, 762, 667, 666), (734, 658, 678, 754), (731, 750, 684, 683), (733, 753, 660, 659), (764, 688, 689, 736), (737, 687, 688, 764), (748, 668, 669, 740), (741, 756, 676, 675), (757, 671, 672, 765), (752, 761, 662, 661), (743, 751, 681, 680), (758, 763, 666, 665), (762, 765, 672, 667), (405, 419, 418, 409), (399, 538, 537, 405), (392, 393, 406, 402), (394, 395, 408, 407), (406, 413, 412, 402), (404, 417, 416, 403), (397, 398, 409, 404), (401, 411, 410, 400), (537, 561, 419, 405), (393, 394, 407, 406), (400, 410, 592, 578), (403, 416, 415, 408), (395, 396, 403, 408), (409, 418, 417, 404), (398, 399, 405, 409), (402, 412, 411, 401), (749, 691, 692, 746), (682, 683, 718, 717), (658, 659, 695, 694), (689, 725, 726, 690), (686, 722, 723, 687), (669, 705, 706, 670), (674, 675, 710, 709), (679, 680, 715, 714), (685, 693, 729, 720), (730, 745, 693, 685), (692, 728, 729, 693), (679, 714, 704, 668), (648, 657, 745, 730), (681, 682, 717, 716), (660, 661, 697, 696), (677, 678, 713, 712), (676, 677, 712, 711), (670, 706, 707, 671), (664, 665, 701, 700), (663, 664, 700, 699), (662, 663, 699, 698), (666, 667, 703, 702), (658, 694, 713, 678), (683, 684, 719, 718), (659, 660, 696, 695), (688, 724, 725, 689), (687, 723, 724, 688), (668, 704, 705, 669), (675, 676, 711, 710), (691, 727, 728, 692), (671, 707, 708, 672), (661, 662, 698, 697), (680, 681, 716, 715), (665, 666, 702, 701), (667, 672, 708, 703), (691, 690, 726, 727), (645, 646, 731, 732), (622, 623, 733, 734), (653, 736, 735, 654), (650, 738, 737, 651), (634, 740, 739, 635), (638, 639, 741, 742), (655, 654, 735, 749), (647, 648, 730, 750), (656, 746, 745, 657), (632, 643, 743, 744), (684, 685, 720, 719), (749, 735, 690, 691), (644, 645, 732, 751), (624, 625, 752, 753), (641, 642, 754, 755), (649, 747, 738, 650), (640, 641, 755, 756), (632, 744, 748, 633), (635, 739, 757, 636), (628, 629, 758, 759), (627, 628, 759, 760), (626, 627, 760, 761), (630, 631, 762, 763), (622, 734, 754, 642), (646, 647, 750, 731), (623, 624, 753, 733), (652, 764, 736, 653), (651, 737, 764, 652), (633, 748, 740, 634), (639, 640, 756, 741), (8, 9, 302, 303), (636, 757, 765, 637), (625, 626, 761, 752), (643, 644, 751, 743), (629, 630, 763, 758), (631, 637, 765, 762), (673, 721, 722, 686), (649, 638, 742, 747), (747, 673, 686, 738), (747, 742, 674, 673), (673, 674, 709, 721)])
me_table_miss_holly_stolab.polygons.foreach_set('use_smooth', [True] * 619)
_uv = me_table_miss_holly_stolab.uv_layers.new(name='UVMap')
_uv.uv.foreach_set('vector', [18.31, 46.13, 18.33, 43.61, 22.3, 43.61, 22.32, 45.96, -37.47, 43.46, -37.45, 45.7, -41.45, 45.82, -41.44, 43.46, -96.04, 42.42, -96.02, 44.6, -100.0, 44.66, -100.0, 42.42, -151.6, 40.51, -151.6, 42.68, -155.6, 42.68, -155.6, 40.51, -202.5, 37.79, -202.5, 40.02, -206.5, 39.96, -206.5, 37.79, -247.3, 34.34, -247.2, 36.69, -251.2, 36.57, -251.2, 34.34, -284.4, 30.27, -284.4, 32.8, -288.4, 32.62, -288.4, 30.27, -312.8, 25.71, -312.8, 28.45, -316.8, 28.23, -316.8, 25.71, -331.7, 20.78, -331.7, 23.79, -335.7, 23.53, -335.6, 20.78, -340.4, 15.65, -340.4, 18.96, -344.4, 18.66, -344.4, 15.65, -338.7, 10.46, -338.7, 14.1, -342.7, 13.77, -342.7, 10.46, -326.7, 5.372, -326.7, 9.354, -330.7, 9.01, -330.7, 5.372, -273.4, -3.875, -273.3, 0.1518, -277.4, 0.1518, -277.3, -3.875, -233.7, -7.76, -233.6, -3.734, -237.7, -3.734, -237.6, -7.76, -186.8, -10.99, -186.8, -6.96, -190.8, -6.96, -190.8, -10.99, -134.2, -13.45, -134.2, -9.424, -138.2, -9.424, -138.2, -13.45, -77.48, -15.09, -77.45, -11.06, -81.47, -11.06, -81.44, -15.09, -18.33, -15.85, -18.3, -11.83, -22.33, -11.83, -22.29, -15.85, 41.43, -15.7, 41.47, -11.68, 37.44, -11.68, 37.47, -15.7, 100.0, -14.66, 100.0, -10.63, 96.0, -10.63, 96.04, -14.66, 155.6, -12.74, 155.6, -8.717, 151.6, -8.717, 151.6, -12.74, 206.5, -10.03, 206.5, -5.999, 202.5, -5.999, 202.5, -10.03, 251.2, -6.578, 251.2, -2.552, 247.2, -2.552, 247.3, -6.578, 288.4, -2.509, 288.4, 1.518, 284.4, 1.518, 284.4, -2.509, 316.8, 2.058, 316.8, 6.085, 312.8, 6.085, 312.8, 2.058, 335.6, 6.984, 335.7, 11.01, 331.7, 11.01, 331.7, 6.984, 344.4, 12.12, 344.4, 16.15, 340.4, 16.15, 340.4, 12.12, 342.7, 17.31, 342.7, 21.34, 338.7, 21.34, 338.7, 17.31, 330.7, 22.39, 330.7, 26.42, 326.7, 26.42, 326.7, 22.39, 277.3, 31.64, 277.4, 35.28, 273.3, 35.63, 273.4, 31.64, 237.6, 35.52, 237.7, 38.83, 233.6, 39.16, 233.7, 35.52, 190.8, 38.75, 190.8, 41.76, 186.8, 42.06, 186.8, 38.75, 138.2, 41.22, 138.2, 43.97, 134.2, 44.24, 134.2, 41.22, 81.44, 42.86, 81.46, 45.38, 77.45, 45.61, 77.47, 42.86, 81.36, 99.43, 81.45, 103.5, 77.48, 103.5, 77.57, 99.43, 22.21, 101.7, 22.3, 105.7, 18.33, 105.7, 18.42, 101.7, -37.56, 101.2, -37.47, 105.3, -41.44, 105.3, -41.35, 101.2, -96.13, 98.15, -96.03, 102.2, -100.0, 102.2, -99.91, 98.15, -151.7, 92.47, -151.6, 96.49, -155.6, 96.49, -155.5, 92.47, -202.6, 84.39, -202.5, 88.41, -206.5, 88.41, -206.4, 84.39, -247.3, 74.15, -247.3, 78.17, -251.2, 78.17, -251.1, 74.15, -284.5, 62.06, -284.4, 66.09, -288.3, 66.09, -288.3, 62.06, -312.9, 48.5, -312.8, 52.53, -316.8, 52.53, -316.7, 48.5, -331.8, 33.87, -331.7, 37.89, -335.6, 37.89, -335.6, 33.87, -340.5, 18.61, -340.4, 22.64, -344.4, 22.64, -344.3, 18.61, -338.8, 3.2, -338.7, 7.226, -342.7, 7.226, -342.6, 3.201, -326.8, -11.9, -326.7, -7.877, -330.7, -7.877, -330.6, -11.9, -304.8, -26.24, -304.7, -22.21, -308.7, -22.21, -308.6, -26.24, -273.5, -39.37, -273.4, -35.35, -277.3, -35.35, -277.2, -39.37, -233.8, -50.9, -233.7, -46.88, -237.6, -46.88, -237.5, -50.9, -186.9, -60.48, -186.8, -56.45, -190.8, -56.45, -190.7, -60.48, -134.3, -67.81, -134.2, -63.79, -138.2, -63.79, -138.1, -67.81, -77.56, -72.68, -77.47, -68.65, -81.44, -68.65, -81.35, -72.68, -18.42, -74.93, -18.33, -70.9, -22.3, -70.9, -22.21, -74.93, 41.34, -74.5, 41.43, -70.47, 37.47, -70.47, 37.56, -74.5, 99.91, -71.4, 100.0, -67.37, 96.03, -67.37, 96.12, -71.4, 155.5, -65.72, 155.6, -61.69, 151.6, -61.69, 151.7, -65.72, 206.4, -57.64, 206.5, -53.61, 202.5, -53.61, 202.6, -57.64, 251.1, -47.4, 251.2, -43.37, 247.2, -43.37, 247.3, -47.4, 288.3, -35.31, 288.4, -31.29, 284.4, -31.29, 284.5, -35.31, 316.7, -21.75, 316.8, -17.72, 312.8, -17.72, 312.9, -21.75, 335.6, -7.118, 335.6, -3.092, 331.7, -3.092, 331.8, -7.118, 344.3, 8.136, 344.4, 12.16, 340.4, 12.16, 340.5, 8.136, 342.6, 23.55, 342.7, 27.58, 338.7, 27.58, 338.8, 23.55, 330.6, 38.65, 330.7, 42.68, 326.7, 42.68, 326.8, 38.65, 308.6, 52.99, 308.7, 57.02, 304.7, 57.02, 304.8, 52.99, 277.2, 66.12, 277.3, 70.15, 273.4, 70.15, 273.5, 66.12, 237.5, 77.65, 237.6, 81.68, 233.7, 81.68, 233.8, 77.65, 190.7, 87.23, 190.8, 91.25, 186.8, 91.25, 186.9, 87.23, 138.1, 94.56, 138.2, 98.59, 134.2, 98.59, 134.3, 94.56, 137.9, 145.0, 138.1, 149.1, 134.3, 149.1, 134.4, 145.0, 81.21, 153.0, 81.36, 157.0, 77.58, 157.0, 77.72, 153.0, 22.06, 156.7, 22.2, 160.7, 18.42, 160.7, 18.57, 156.7, -37.71, 156.0, -37.56, 160.0, -41.34, 160.0, -41.2, 156.0, -96.27, 150.9, -96.13, 154.9, -99.91, 154.9, -99.76, 150.9, -151.9, 141.6, -151.7, 145.6, -155.5, 145.6, -155.4, 141.6, -202.8, 128.4, -202.6, 132.4, -206.4, 132.4, -206.3, 128.4, -247.5, 111.7, -247.3, 115.7, -251.1, 115.7, -251.0, 111.7, -284.6, 91.94, -284.5, 95.97, -288.3, 95.97, -288.1, 91.94, -313.1, 69.78, -312.9, 73.81, -316.7, 73.81, -316.5, 69.78, -331.9, 45.88, -331.8, 49.91, -335.6, 49.91, -335.4, 45.88, -340.7, 20.96, -340.5, 24.99, -344.3, 24.99, -344.1, 20.96, -339.0, -4.214, -338.8, -0.1902, -342.6, -0.1902, -342.5, -4.214, -327.0, -28.89, -326.8, -24.86, -330.6, -24.86, -330.4, -28.89, -304.9, -52.31, -304.8, -48.28, -308.6, -48.28, -308.4, -52.31, -273.6, -73.76, -273.5, -69.74, -277.2, -69.74, -277.1, -73.76, -233.9, -92.59, -233.8, -88.57, -237.5, -88.57, -237.4, -92.59, -187.0, -108.2, -186.9, -104.2, -190.7, -104.2, -190.5, -108.2, -134.5, -120.2, -134.3, -116.2, -138.1, -116.2, -137.9, -120.2, -77.71, -128.2, -77.56, -124.1, -81.35, -124.1, -81.2, -128.2, -18.57, -131.8, -18.42, -127.8, -22.21, -127.8, -22.06, -131.8, 41.19, -131.1, 41.34, -127.1, 37.56, -127.1, 37.71, -131.1, 99.76, -126.1, 99.91, -122.0, 96.13, -122.0, 96.27, -126.1, 155.3, -116.8, 155.5, -112.8, 151.7, -112.8, 151.9, -116.8, 206.3, -103.6, 206.4, -99.57, 202.6, -99.57, 202.8, -103.6, 251.0, -86.87, 251.1, -82.85, 247.3, -82.85, 247.5, -86.87, 288.1, -67.13, 288.3, -63.11, 284.5, -63.11, 284.6, -67.13, 316.5, -44.97, 316.7, -40.95, 312.9, -40.95, 313.1, -44.97, 335.4, -21.07, 335.6, -17.05, 331.8, -17.05, 331.9, -21.07, 344.1, 3.848, 344.3, 7.872, 340.5, 7.872, 340.7, 3.848, 342.5, 29.03, 342.6, 33.05, 338.8, 33.05, 339.0, 29.03, 330.4, 53.7, 330.6, 57.73, 326.8, 57.73, 327.0, 53.7, 308.4, 77.12, 308.6, 81.14, 304.8, 81.14, 304.9, 77.12, 277.1, 98.57, 277.2, 102.6, 273.5, 102.6, 273.6, 98.57, 237.4, 117.4, 237.5, 121.4, 233.8, 121.4, 233.9, 117.4, 190.5, 133.1, 190.7, 137.1, 186.9, 137.1, 187.0, 133.1, 190.3, 174.8, 190.5, 178.9, 187.0, 178.9, 187.2, 174.8, 137.7, 191.1, 137.9, 195.1, 134.4, 195.1, 134.7, 191.1, 81.0, 201.9, 81.21, 205.9, 77.72, 205.9, 77.92, 201.9, 21.86, 206.9, 22.06, 210.9, 18.57, 210.9, 18.77, 206.9, -37.91, 205.9, -37.71, 210.0, -41.2, 210.0, -40.99, 205.9, -96.48, 199.1, -96.27, 203.1, -99.76, 203.1, -99.56, 199.1, -152.1, 186.5, -151.9, 190.5, -155.4, 190.5, -155.1, 186.5, -203.0, 168.5, -202.8, 172.6, -206.3, 172.6, -206.1, 168.5, -247.7, 145.8, -247.5, 149.8, -251.0, 149.8, -250.8, 145.8, -284.8, 119.0, -284.6, 123.0, -288.1, 123.0, -287.9, 119.0, -313.3, 88.93, -313.1, 92.95, -316.5, 92.95, -316.3, 88.93, -332.1, 56.47, -331.9, 60.49, -335.4, 60.49, -335.2, 56.47, -340.9, 22.63, -340.7, 26.65, -344.1, 26.65, -343.9, 22.63, -339.2, -11.56, -339.0, -7.541, -342.5, -7.541, -342.3, -11.56, -327.2, -45.07, -327.0, -41.05, -330.4, -41.05, -330.2, -45.07, -305.1, -76.87, -304.9, -72.85, -308.4, -72.85, -308.2, -76.87, -273.8, -106.0, -273.6, -102.0, -277.1, -102.0, -276.9, -106.0, -234.1, -131.6, -233.9, -127.6, -237.4, -127.6, -237.2, -131.6, -187.2, -152.8, -187.0, -148.8, -190.5, -148.8, -190.3, -152.8, -134.7, -169.1, -134.5, -165.1, -137.9, -165.1, -137.7, -169.1, -77.92, -179.9, -77.72, -175.9, -81.21, -175.9, -81.0, -179.9, -18.77, -184.9, -18.57, -180.9, -22.06, -180.9, -21.86, -184.9, 41.0, -183.9, 41.2, -179.9, 37.71, -179.9, 37.91, -183.9, 99.56, -177.0, 99.76, -173.0, 96.27, -173.0, 96.48, -177.0, 155.1, -164.4, 155.4, -160.4, 151.9, -160.4, 152.1, -164.4, 206.1, -146.5, 206.3, -142.5, 202.8, -142.5, 203.0, -146.5, 250.8, -123.8, 251.0, -119.8, 247.5, -119.8, 247.7, -123.8, 287.9, -97.0, 288.1, -92.98, 284.6, -92.98, 284.8, -97.0, 316.3, -66.91, 316.5, -62.89, 313.1, -62.89, 313.3, -66.91, 335.2, -34.45, 335.4, -30.43, 331.9, -30.43, 332.1, -34.45, 343.9, -0.6134, 344.1, 3.408, 340.7, 3.408, 340.9, -0.6134, 342.3, 33.58, 342.5, 37.6, 339.0, 37.6, 339.2, 33.58, 330.2, 67.08, 330.4, 71.11, 327.0, 71.11, 327.2, 67.08, 308.2, 98.88, 308.4, 102.9, 304.9, 102.9, 305.1, 98.88, 276.9, 128.0, 277.1, 132.0, 273.6, 132.0, 273.8, 128.0, 237.2, 153.6, 237.4, 157.6, 233.9, 157.6, 234.1, 153.6, 237.2, 189.1, 234.1, 189.1, 234.2, 187.6, 237.1, 187.6, 276.9, 157.6, 273.8, 157.6, 273.9, 156.0, 276.8, 156.0, 308.2, 121.6, 305.1, 121.6, 305.2, 120.1, 308.1, 120.1, 330.2, 82.41, 327.2, 82.41, 327.3, 80.83, 330.1, 80.83, 342.3, 41.08, 339.2, 41.08, 339.3, 39.49, 342.2, 39.49, 343.9, -1.097, 340.9, -1.097, 341.0, -2.683, 343.8, -2.683, 335.2, -42.84, 332.1, -42.84, 332.2, -44.43, 335.1, -44.43, 316.3, -82.88, 313.3, -82.88, 313.4, -84.47, 316.2, -84.47, 287.9, -120.0, 284.8, -120.0, 284.9, -121.6, 287.8, -121.6, 250.8, -153.1, 247.7, -153.1, 247.8, -154.7, 250.7, -154.7, 206.1, -181.1, 203.0, -181.1, 203.1, -182.7, 206.0, -182.7, 155.1, -203.2, 152.1, -203.2, 152.2, -204.8, 155.1, -204.8, 99.56, -218.7, 96.47, -218.7, 96.57, -220.3, 99.46, -220.3, 41.0, -227.2, 37.91, -227.2, 38.01, -228.8, 40.9, -228.8, -18.77, -228.4, -21.85, -228.4, -21.76, -230.0, -18.87, -230.0, -77.92, -222.3, -81.01, -222.3, -80.91, -223.8, -78.02, -223.8, -134.6, -208.9, -137.7, -208.9, -137.6, -210.5, -134.7, -210.5, -187.2, -188.9, -190.3, -188.9, -190.2, -190.5, -187.3, -190.5, -234.1, -162.7, -237.2, -162.7, -237.1, -164.2, -234.2, -164.2, -273.8, -131.1, -276.9, -131.1, -276.8, -132.7, -273.9, -132.7, -305.1, -95.17, -308.2, -95.17, -308.1, -96.76, -305.2, -96.76, -327.2, -55.94, -330.2, -55.94, -330.1, -57.53, -327.2, -57.53, -339.2, -14.61, -342.3, -14.61, -342.2, -16.19, -339.3, -16.19, -340.9, 27.57, -343.9, 27.57, -343.8, 25.99, -341.0, 25.99, -332.1, 69.32, -335.2, 69.32, -335.1, 67.73, -332.2, 67.73, -313.3, 109.4, -316.3, 109.4, -316.2, 107.8, -313.4, 107.8, -284.8, 146.5, -287.9, 146.5, -287.8, 144.9, -284.9, 144.9, -247.7, 179.6, -250.8, 179.6, -250.7, 178.0, -247.8, 178.0, -203.0, 207.6, -206.1, 207.6, -206.0, 206.0, -203.1, 206.0, -152.1, 229.7, -155.1, 229.7, -155.1, 228.1, -152.2, 228.1, -96.47, 245.2, -99.56, 245.2, -99.46, 243.6, -96.57, 243.6, -37.91, 253.7, -40.99, 253.7, -40.9, 252.1, -38.01, 252.1, 21.86, 254.9, 18.77, 254.9, 18.87, 253.3, 21.76, 253.3, 81.0, 248.7, 77.92, 248.7, 78.02, 247.1, 80.9, 247.1, 137.7, 235.4, 134.7, 235.4, 134.8, 233.8, 137.6, 233.8, 190.3, 215.3, 187.2, 215.3, 187.3, 213.8, 190.2, 213.8, 308.2, 0.5653, 304.7, 0.8744, 304.7, 0.5653, 330.7, 5.401, 330.7, 5.71, 326.7, 6.053, 326.7, 5.401, 342.7, 10.49, 342.7, 11.14, 338.7, 11.47, 338.7, 10.49, 344.4, 15.68, 344.4, 16.66, 340.4, 16.96, 340.4, 15.68, 335.7, 20.81, 335.7, 22.09, 331.7, 22.36, 331.7, 20.81, 316.8, 25.74, 316.8, 27.28, 312.8, 27.51, 312.8, 25.74, 288.4, 30.31, 288.4, 32.07, 284.4, 32.25, 284.4, 30.31, 251.2, 34.38, 251.2, 36.32, 247.2, 36.43, 247.2, 34.38, 206.5, 37.82, 206.5, 39.88, 202.5, 39.94, 202.5, 37.82, 155.6, 40.54, 155.6, 42.66, 151.6, 42.65, 151.6, 40.54, 100.0, 42.45, 100.0, 44.57, 96.02, 44.51, 96.0, 42.45, 41.47, 43.5, 41.45, 45.56, 37.46, 45.44, 37.44, 43.5, -18.3, 43.65, -18.31, 45.58, -22.31, 45.41, -22.33, 43.65, -77.45, 42.89, -77.47, 44.66, -81.47, 44.43, -81.48, 42.89, -134.2, 41.25, -134.2, 42.8, -138.2, 42.53, -138.2, 41.25, -186.8, 38.78, -186.8, 40.06, -190.8, 39.76, -190.8, 38.78, -233.6, 35.55, -233.6, 36.53, -237.7, 36.2, -237.7, 35.55, -273.3, 31.67, -273.3, 32.32, -277.4, 31.98, -277.4, 31.67, -304.7, 27.25, -304.7, 27.56, -308.2, 27.25, 155.1, -204.8, 152.2, -204.8, 152.2, -204.8, 155.1, -204.8, -273.9, -132.7, -276.8, -132.7, -276.8, -132.7, -273.9, -132.7, 99.46, -220.3, 96.57, -220.3, 96.57, -220.3, 99.46, -220.3, 234.2, 187.6, 237.1, 187.6, 237.1, 187.6, 234.2, 187.6, -247.8, 178.0, -250.7, 178.0, -250.7, 178.0, -247.8, 178.0, -284.9, 144.9, -287.8, 144.9, -287.8, 144.9, -284.9, 144.9, 330.1, 80.83, 327.3, 80.83, 327.3, 80.83, 330.1, 80.83, -96.57, 243.6, -99.46, 243.6, -99.46, 243.6, -96.57, 243.6, -78.02, -223.8, -80.91, -223.8, -80.91, -223.8, -78.02, -223.8, -203.1, 206.0, -206.0, 206.0, -206.0, 206.0, -203.1, 206.0, 308.2, 31.25, 304.7, 31.25, 304.7, 27.22, 308.7, 27.22, 308.7, 31.21, -134.7, -210.5, -137.6, -210.5, -137.6, -210.5, -134.7, -210.5, -18.87, -230.0, -21.76, -230.0, -21.76, -230.0, -18.87, -230.0, 343.8, -2.683, 341.0, -2.683, 341.0, -2.683, 343.8, -2.683, 80.9, 247.1, 78.02, 247.1, 78.02, 247.1, 80.9, 247.1, -152.2, 228.1, -155.1, 228.1, -155.1, 228.1, -152.2, 228.1, 187.3, 213.8, 190.2, 213.8, 190.2, 213.8, 187.3, 213.8, -234.2, -164.2, -237.1, -164.2, -237.1, -164.2, -234.2, -164.2, -327.2, -57.53, -330.1, -57.53, -330.1, -57.53, -327.2, -57.53, 250.7, -154.7, 247.8, -154.7, 247.8, -154.7, 250.7, -154.7, 206.0, -182.7, 203.1, -182.7, 203.1, -182.7, 206.0, -182.7, -332.2, 67.73, -335.1, 67.73, -335.1, 67.73, -332.2, 67.73, -313.4, 107.8, -316.2, 107.8, -316.2, 107.8, -313.4, 107.8, 308.1, 120.1, 305.2, 120.1, 305.2, 120.1, 308.1, 120.1, 340.4, 16.96, 344.4, 16.66, 344.4, 16.66, 340.4, 16.96, 18.31, 46.13, 22.32, 45.96, 22.32, 45.96, 18.31, 46.13, -138.2, 42.53, -134.2, 42.8, -134.2, 42.8, -138.2, 42.53, 40.9, -228.8, 38.01, -228.8, 38.01, -228.8, 40.9, -228.8, 287.8, -121.6, 284.9, -121.6, 284.9, -121.6, 287.8, -121.6, 276.8, 156.0, 273.9, 156.0, 273.9, 156.0, 276.8, 156.0, 331.7, 22.36, 335.7, 22.09, 335.7, 22.09, 331.7, 22.36, -339.3, -16.19, -342.2, -16.19, -342.2, -16.19, -339.3, -16.19, -38.01, 252.1, -40.9, 252.1, -40.9, 252.1, -38.01, 252.1, 342.2, 39.49, 339.3, 39.49, 339.3, 39.49, 342.2, 39.49, 335.1, -44.43, 332.2, -44.43, 332.2, -44.43, 335.1, -44.43, 316.2, -84.47, 313.4, -84.47, 313.4, -84.47, 316.2, -84.47, -187.3, -190.5, -190.2, -190.5, -190.2, -190.5, -187.3, -190.5, 21.76, 253.3, 18.87, 253.3, 18.87, 253.3, 21.76, 253.3, -305.2, -96.76, -308.1, -96.76, -308.1, -96.76, -305.2, -96.76, 137.6, 233.8, 134.8, 233.8, 134.8, 233.8, 137.6, 233.8, -341.0, 25.99, -343.8, 25.99, -343.8, 25.99, -341.0, 25.99, 0.0, 0.0, -206.0, 206.0, -155.1, 228.1, -99.46, 243.6, -40.9, 252.1, 18.87, 253.3, 78.02, 247.1, 134.8, 233.8, 187.3, 213.8, 234.2, 187.6, 273.9, 156.0, 305.2, 120.1, 327.3, 80.83, 339.3, 39.49, 341.0, -2.683, 332.2, -44.43, 313.4, -84.47, 284.9, -121.6, 247.8, -154.7, 203.1, -182.7, 152.2, -204.8, 96.57, -220.3, 38.01, -228.8, -21.76, -230.0, -80.91, -223.8, -137.6, -210.5, -190.2, -190.5, -237.1, -164.2, -276.8, -132.7, -308.1, -96.76, -330.1, -57.53, -342.2, -16.19, -343.8, 25.99, -335.1, 67.73, -316.2, 107.8, -287.8, 144.9, -81.47, 44.43, -77.47, 44.66, -77.47, 44.66, -81.47, 44.43, 273.3, 35.63, 277.4, 35.28, 277.4, 35.28, 273.3, 35.63, -344.4, 18.66, -340.4, 18.96, -340.4, 18.96, -344.4, 18.66, 233.6, 39.16, 237.7, 38.83, 237.7, 38.83, 233.6, 39.16, -316.8, 28.23, -312.8, 28.45, -312.8, 28.45, -316.8, 28.23, 186.8, 42.06, 190.8, 41.76, 190.8, 41.76, 186.8, 42.06, 134.2, 44.24, 138.2, 43.97, 138.2, 43.97, 134.2, 44.24, 326.7, 6.053, 330.7, 5.71, 330.7, 5.71, 326.7, 6.053, 151.6, 42.65, 155.6, 42.66, 155.6, 42.66, 151.6, 42.65, -190.8, 39.76, -186.8, 40.06, -186.8, 40.06, -190.8, 39.76, 81.46, 45.38, 77.45, 45.61, 77.45, 45.61, 81.46, 45.38, -277.4, 31.98, -273.3, 32.32, -273.3, 32.32, -277.4, 31.98, -100.0, 44.66, -96.02, 44.6, -96.02, 44.6, -100.0, 44.66, 284.4, 32.25, 288.4, 32.07, 288.4, 32.07, 284.4, 32.25, -155.6, 42.68, -151.6, 42.68, -151.6, 42.68, -155.6, 42.68, -206.5, 39.96, -202.5, 40.02, -202.5, 40.02, -206.5, 39.96, 96.02, 44.51, 100.0, 44.57, 100.0, 44.57, 96.02, 44.51, -22.31, 45.41, -18.31, 45.58, -18.31, 45.58, -22.31, 45.41, 338.7, 11.47, 342.7, 11.14, 342.7, 11.14, 338.7, 11.47, -251.2, 36.57, -247.2, 36.69, -247.2, 36.69, -251.2, 36.57, -237.7, 36.2, -233.6, 36.53, -233.6, 36.53, -237.7, 36.2, 312.8, 27.51, 316.8, 27.28, 316.8, 27.28, 312.8, 27.51, -41.45, 45.82, -37.45, 45.7, -37.45, 45.7, -41.45, 45.82, 247.2, 36.43, 251.2, 36.32, 251.2, 36.32, 247.2, 36.43, 308.2, 31.25, 308.7, 31.21, 308.7, 31.21, 308.2, 31.25, 202.5, 39.94, 206.5, 39.88, 206.5, 39.88, 202.5, 39.94, 304.7, 0.8744, 308.2, 0.5653, 308.2, 0.5653, 304.7, 0.8744, -330.7, 9.01, -326.7, 9.354, -326.7, 9.354, -330.7, 9.01, -308.2, 27.25, -304.7, 27.56, -304.7, 27.56, -308.2, 27.25, -308.7, 4.529, -308.2, 4.573, -308.2, 4.573, -308.7, 4.529, -342.7, 13.77, -338.7, 14.1, -338.7, 14.1, -342.7, 13.77, 37.46, 45.44, 41.45, 45.56, 41.45, 45.56, 37.46, 45.44, -288.4, 32.62, -284.4, 32.8, -284.4, 32.8, -288.4, 32.62, -304.7, 4.573, -308.2, 4.573, -308.7, 4.529, -308.7, 0.5463, -304.7, 0.5463, -541.2, 142.2, -69.48, 142.2, -69.32, 145.9, -541.2, 145.9, -67.54, 136.3, -58.1, 136.3, -57.78, 140.0, -67.7, 140.0, -52.83, 126.7, -44.24, 126.7, -43.92, 130.4, -53.15, 130.4, -37.5, 119.7, -28.9, 119.7, -28.59, 123.4, -37.81, 123.4, -21.15, 115.4, -12.56, 115.4, -12.24, 119.1, -21.47, 119.1, -4.296, 113.9, 4.296, 113.9, 4.613, 117.6, -4.613, 117.6, 12.56, 115.4, 21.15, 115.4, 21.47, 119.1, 12.24, 119.1, 28.9, 119.7, 37.5, 119.7, 37.81, 123.4, 28.59, 123.4, 44.24, 126.7, 52.83, 126.7, 53.15, 130.4, 43.92, 130.4, 58.1, 136.3, 67.54, 136.3, 67.7, 140.0, 57.78, 140.0, -541.2, 302.9, -69.32, 302.9, -69.17, 306.6, -541.2, 306.6, -67.7, 297.3, -57.78, 297.3, -57.48, 301.0, -67.85, 301.0, -53.15, 288.2, -43.92, 288.2, -43.62, 291.8, -53.45, 291.8, -37.81, 281.4, -28.59, 281.4, -28.28, 285.1, -38.12, 285.1, -21.47, 277.3, -12.24, 277.3, -11.94, 281.0, -21.77, 281.0, -4.613, 275.9, 4.613, 275.9, 4.916, 279.6, -4.915, 279.6, 12.24, 277.3, 21.47, 277.3, 21.77, 281.0, 11.94, 281.0, 28.59, 281.4, 37.81, 281.4, 38.12, 285.1, 28.28, 285.1, 43.92, 288.2, 53.15, 288.2, 53.45, 291.8, 43.62, 291.8, 57.78, 297.3, 67.7, 297.3, 67.85, 301.0, 57.48, 301.0, -541.2, 454.4, -69.17, 454.4, -69.03, 458.1, -541.2, 458.1, -67.85, 449.2, -57.48, 449.2, -57.2, 452.9, -67.99, 452.9, -53.45, 440.8, -43.62, 440.8, -43.34, 444.5, -53.73, 444.5, -38.12, 434.6, -28.28, 434.6, -28.01, 438.3, -38.39, 438.3, -21.77, 430.8, -11.94, 430.8, -11.66, 434.5, -22.05, 434.5, -4.915, 429.6, 4.916, 429.6, 5.195, 433.2, -5.194, 433.2, 11.94, 430.8, 21.77, 430.8, 22.05, 434.5, 11.66, 434.5, 28.28, 434.6, 38.12, 434.6, 38.4, 438.3, 28.01, 438.3, 43.62, 440.8, 53.45, 440.8, 53.73, 444.5, 43.34, 444.5, 57.48, 449.2, 67.85, 449.2, 67.99, 452.9, 57.2, 452.9, -541.2, 592.0, -69.03, 592.0, -68.91, 595.7, -541.2, 595.7, -67.99, 587.5, -57.2, 587.5, -56.96, 591.1, -68.11, 591.1, -53.73, 580.0, -43.34, 580.0, -43.09, 583.7, -53.98, 583.7, -38.39, 574.5, -28.01, 574.5, -27.76, 578.2, -38.64, 578.2, -22.05, 571.2, -11.66, 571.2, -11.42, 574.9, -22.3, 574.9, -5.194, 570.1, 5.195, 570.1, 5.441, 573.7, -5.441, 573.7, 11.66, 571.2, 22.05, 571.2, 22.3, 574.9, 11.42, 574.9, 28.01, 574.5, 38.39, 574.5, 38.64, 578.2, 27.76, 578.2, 43.34, 580.0, 53.73, 580.0, 53.98, 583.7, 43.09, 583.7, 57.2, 587.5, 67.99, 587.5, 68.11, 591.1, 56.96, 591.1, -541.2, 711.6, -68.91, 711.6, -68.81, 715.3, -541.2, 715.3, -68.11, 707.8, -56.96, 707.8, -56.75, 711.5, -68.21, 711.5, -53.98, 701.5, -43.09, 701.5, -42.89, 705.2, -54.18, 705.2, -38.64, 696.9, -27.76, 696.9, -27.55, 700.6, -38.85, 700.6, -22.3, 694.1, -11.42, 694.1, -11.21, 697.8, -22.5, 697.8, -5.441, 693.2, 5.441, 693.2, 5.648, 696.9, -5.648, 696.9, 11.42, 694.1, 22.3, 694.1, 22.5, 697.8, 11.21, 697.8, 27.76, 696.9, 38.64, 696.9, 38.85, 700.6, 27.55, 700.6, 43.09, 701.5, 53.98, 701.5, 54.18, 705.2, 42.89, 705.2, 56.96, 707.8, 68.11, 707.8, 68.21, 711.5, 56.75, 711.5, -541.2, 809.5, -68.81, 809.5, -68.73, 813.2, -541.2, 813.2, -68.21, 806.5, -56.75, 806.5, -56.59, 810.2, -68.29, 810.2, -54.18, 801.7, -42.89, 801.7, -42.73, 805.4, -54.35, 805.4, -38.85, 798.1, -27.55, 798.1, -27.39, 801.8, -39.01, 801.8, -22.5, 795.9, -11.21, 795.9, -11.05, 799.6, -22.67, 799.6, -5.648, 795.2, 5.648, 795.2, 5.809, 798.9, -5.809, 798.9, 11.21, 795.9, 22.5, 795.9, 22.67, 799.6, 11.05, 799.6, 27.55, 798.1, 38.85, 798.1, 39.01, 801.8, 27.39, 801.8, 42.89, 801.7, 54.18, 801.7, 54.35, 805.4, 42.73, 805.4, 56.75, 806.5, 68.21, 806.5, 68.29, 810.2, 56.59, 810.2, -541.2, 882.8, -68.73, 882.8, -68.67, 886.5, -541.2, 886.5, -68.29, 880.7, -56.59, 880.7, -56.48, 884.4, -68.35, 884.4, -54.35, 877.4, -42.73, 877.4, -42.62, 881.1, -54.46, 881.1, -39.01, 875.0, -27.39, 875.0, -27.28, 878.6, -39.12, 878.6, -22.67, 873.5, -11.05, 873.5, -10.94, 877.2, -22.78, 877.2, -5.809, 873.0, 5.809, 873.0, 5.919, 876.6, -5.919, 876.6, 11.05, 873.5, 22.67, 873.5, 22.78, 877.1, 10.94, 877.1, 27.39, 875.0, 39.01, 875.0, 39.12, 878.6, 27.28, 878.6, 42.73, 877.4, 54.35, 877.4, 54.46, 881.1, 42.62, 881.1, 56.59, 880.7, 68.29, 880.7, 68.35, 884.4, 56.48, 884.4, -541.2, 929.1, -68.67, 929.1, -68.64, 932.8, -541.2, 932.8, -68.35, 928.1, -56.48, 928.1, -56.42, 931.8, -68.38, 931.8, -54.46, 926.4, -42.62, 926.4, -42.56, 930.1, -54.51, 930.1, -39.12, 925.2, -27.28, 925.2, -27.23, 928.9, -39.18, 928.9, -22.78, 924.4, -10.94, 924.4, -10.88, 928.1, -22.83, 928.1, -5.919, 924.2, 5.919, 924.2, 5.975, 927.9, -5.975, 927.9, 10.94, 924.4, 22.78, 924.4, 22.83, 928.1, 10.88, 928.1, 27.28, 925.2, 39.12, 925.2, 39.18, 928.9, 27.23, 928.9, 42.62, 926.4, 54.46, 926.4, 54.51, 930.1, 42.56, 930.1, 56.48, 928.1, 68.35, 928.1, 68.38, 931.8, 56.42, 931.8, -541.2, 946.3, -68.64, 946.3, -68.64, 948.2, -541.2, 948.2, -68.38, 946.1, -56.42, 946.1, -56.41, 947.9, -68.38, 947.9, -54.51, 945.6, -42.56, 945.6, -42.55, 947.5, -54.52, 947.5, 27.23, 945.3, 39.18, 945.3, 39.18, 947.2, 27.22, 947.2, -10.88, 941.2, -10.94, 944.9, -22.78, 944.9, -22.83, 941.2, 5.975, 941.5, 5.919, 945.2, -5.919, 945.2, -5.975, 941.5, -56.48, 899.3, -56.59, 903.0, -68.29, 903.0, -68.35, 899.3, -42.62, 902.6, -42.73, 906.3, -54.35, 906.3, -54.46, 902.6, -27.28, 905.0, -27.39, 908.7, -39.01, 908.7, -39.12, 905.0, -10.94, 906.5, -11.05, 910.2, -22.67, 910.2, -22.78, 906.5, 5.919, 907.0, 5.809, 910.7, -5.809, 910.7, -5.919, 907.0, 22.78, 906.5, 22.67, 910.2, 11.05, 910.2, 10.94, 906.5, 39.12, 905.0, 39.01, 908.7, 27.39, 908.7, 27.28, 905.0, 54.46, 902.6, 54.35, 906.3, 42.73, 906.3, 42.62, 902.6, 68.35, 899.3, 68.29, 903.0, 56.59, 903.0, 56.48, 899.3, 976.9, 897.2, 976.9, 900.9, 68.73, 900.9, 68.67, 897.2, -56.59, 833.6, -56.75, 837.3, -68.21, 837.3, -68.29, 833.6, -42.73, 838.5, -42.89, 842.2, -54.18, 842.2, -54.35, 838.5, -27.39, 842.1, -27.55, 845.7, -38.85, 845.7, -39.01, 842.1, -11.05, 844.3, -11.21, 847.9, -22.5, 847.9, -22.67, 844.3, 5.809, 845.0, 5.648, 848.7, -5.648, 848.7, -5.809, 845.0, 22.67, 844.3, 22.5, 847.9, 11.21, 847.9, 11.05, 844.3, 39.01, 842.1, 38.85, 845.8, 27.55, 845.8, 27.39, 842.1, 54.35, 838.5, 54.18, 842.2, 42.89, 842.2, 42.73, 838.5, 68.29, 833.6, 68.21, 837.3, 56.75, 837.3, 56.59, 833.6, 976.9, 830.6, 976.9, 834.3, 68.81, 834.3, 68.73, 830.6, -56.75, 742.6, -56.96, 746.3, -68.11, 746.3, -68.21, 742.6, -42.89, 748.9, -43.09, 752.5, -53.98, 752.5, -54.18, 748.9, -27.55, 753.4, -27.76, 757.1, -38.64, 757.1, -38.85, 753.4, -11.21, 756.3, -11.42, 759.9, -22.3, 759.9, -22.5, 756.3, 5.648, 757.2, 5.441, 760.9, -5.441, 760.9, -5.648, 757.2, 22.5, 756.3, 22.3, 759.9, 11.42, 759.9, 11.21, 756.3, 38.85, 753.5, 38.64, 757.1, 27.76, 757.1, 27.55, 753.5, 54.18, 748.9, 53.98, 752.5, 43.09, 752.5, 42.89, 748.9, 68.21, 742.6, 68.11, 746.3, 56.96, 746.3, 56.75, 742.6, 976.9, 738.8, 976.9, 742.5, 68.91, 742.5, 68.81, 738.8, -56.96, 629.0, -57.2, 632.7, -67.99, 632.7, -68.11, 629.0, -43.09, 636.4, -43.34, 640.1, -53.73, 640.1, -53.98, 636.4, -27.76, 641.9, -28.01, 645.6, -38.39, 645.6, -38.64, 641.9, -11.42, 645.2, -11.66, 648.9, -22.05, 648.9, -22.3, 645.2, 5.441, 646.4, 5.195, 650.1, -5.194, 650.1, -5.441, 646.4, 22.3, 645.2, 22.05, 648.9, 11.66, 648.9, 11.42, 645.2, 38.64, 641.9, 38.39, 645.6, 28.01, 645.6, 27.76, 641.9, 53.98, 636.4, 53.73, 640.1, 43.34, 640.1, 43.09, 636.4, 68.11, 629.0, 67.99, 632.7, 57.2, 632.7, 56.96, 629.0, 976.9, 624.4, 976.9, 628.1, 69.03, 628.1, 68.91, 624.4, -57.2, 496.2, -57.48, 499.8, -67.85, 499.8, -67.99, 496.2, -43.34, 504.6, -43.62, 508.3, -53.45, 508.3, -53.73, 504.6, -28.01, 510.8, -28.28, 514.4, -38.12, 514.4, -38.39, 510.8, -11.66, 514.6, -11.94, 518.2, -21.77, 518.2, -22.05, 514.6, 5.195, 515.8, 4.916, 519.5, -4.915, 519.5, -5.194, 515.8, 22.05, 514.6, 21.77, 518.2, 11.94, 518.2, 11.66, 514.6, 38.4, 510.8, 38.12, 514.4, 28.28, 514.4, 28.01, 510.8, 53.73, 504.6, 53.45, 508.3, 43.62, 508.3, 43.34, 504.6, 67.99, 496.2, 67.85, 499.8, 57.48, 499.8, 57.2, 496.2, 976.9, 491.0, 976.9, 494.7, 69.17, 494.7, 69.03, 491.0, -57.48, 348.2, -57.78, 351.9, -67.7, 351.9, -67.85, 348.2, -43.62, 357.4, -43.92, 361.0, -53.15, 361.0, -53.45, 357.4, -28.28, 364.1, -28.59, 367.8, -37.81, 367.8, -38.12, 364.1, -11.94, 368.2, -12.24, 371.9, -21.47, 371.9, -21.77, 368.2, 4.916, 369.6, 4.613, 373.3, -4.613, 373.3, -4.915, 369.6, 21.77, 368.2, 21.47, 371.9, 12.24, 371.9, 11.94, 368.2, 38.12, 364.1, 37.81, 367.8, 28.59, 367.8, 28.28, 364.1, 53.45, 357.4, 53.15, 361.0, 43.92, 361.0, 43.62, 357.4, 67.85, 348.2, 67.7, 351.9, 57.78, 351.9, 57.48, 348.2, 976.9, 342.6, 976.9, 346.3, 69.32, 346.3, 69.17, 342.6, -57.78, 189.6, -58.1, 193.3, -67.54, 193.3, -67.7, 189.6, -43.92, 199.2, -44.24, 202.9, -52.83, 202.9, -53.15, 199.2, -28.59, 206.2, -28.9, 209.9, -37.5, 209.9, -37.81, 206.2, -12.24, 210.6, -12.56, 214.2, -21.15, 214.2, -21.47, 210.6, 4.613, 212.0, 4.296, 215.7, -4.296, 215.7, -4.613, 212.0, 21.47, 210.6, 21.15, 214.2, 12.56, 214.2, 12.24, 210.6, 37.81, 206.2, 37.5, 209.9, 28.9, 209.9, 28.59, 206.2, 53.15, 199.2, 52.83, 202.9, 44.24, 202.9, 43.92, 199.2, 67.7, 189.6, 67.54, 193.3, 58.1, 193.3, 57.78, 189.6, 976.9, 183.7, 976.9, 187.4, 69.48, 187.4, 69.32, 183.7, 68.67, 929.2, 976.9, 929.2, 976.9, 932.8, 68.64, 932.8, 69.32, 302.9, 976.9, 302.9, 976.9, 306.6, 69.17, 306.6, 69.48, 142.2, 976.9, 142.2, 976.9, 145.9, 69.32, 145.9, 68.73, 882.8, 976.9, 882.8, 976.9, 886.5, 68.67, 886.5, 69.17, 454.4, 976.9, 454.4, 976.9, 458.1, 69.03, 458.1, 0.0, 0.0, 0.0, 0.0, 0.0, 0.0, 0.0, 0.0, 0.0, 0.0, 0.0, 0.0, 0.0, 0.0, 0.0, 0.0, 0.0, 0.0, 0.0, 0.0, 0.0, 0.0, 0.0, 0.0, 0.0, 0.0, 0.0, 0.0, 0.0, 0.0, 0.0, 0.0, 0.0, 0.0, 0.0, 0.0, 0.0, 0.0, 0.0, 0.0, 0.0, 0.0, 0.0, 0.0, 0.0, 0.0, 0.0, 0.0, 0.0, 0.0, 0.0, 0.0, 0.0, 0.0, 0.0, 0.0, 0.0, 0.0, 0.0, 0.0, 0.0, 0.0, 0.0, 0.0, 0.0, 0.0, 0.0, 0.0, 0.0, 0.0, 0.0, 0.0, 68.91, 711.6, 976.9, 711.6, 976.9, 715.3, 68.81, 715.3, 0.0, 0.0, 0.0, 0.0, 0.0, 0.0, 0.0, 0.0, 0.0, 0.0, 0.0, 0.0, 0.0, 0.0, 0.0, 0.0, 68.81, 809.5, 976.9, 809.5, 976.9, 813.2, 68.73, 813.2, 0.0, 0.0, 0.0, 0.0, 0.0, 0.0, 0.0, 0.0, 69.03, 592.0, 976.9, 592.0, 976.9, 595.7, 68.91, 595.7, 0.0, 0.0, 0.0, 0.0, 0.0, 0.0, 0.0, 0.0, 0.0, 0.0, 0.0, 0.0, 0.0, 0.0, 0.0, 0.0, 0.0, 0.0, 0.0, 0.0, 0.0, 0.0, 0.0, 0.0, 0.0, 0.0, 0.0, 0.0, 0.0, 0.0, 0.0, 0.0, 0.0, 0.0, 0.0, 0.0, 0.0, 0.0, 0.0, 0.0, 0.0, 0.0, 0.0, 0.0, 0.0, 0.0, 0.0, 0.0, 0.0, 0.0, 0.0, 0.0, 0.0, 0.0, 0.0, 0.0, 0.0, 0.0, 0.0, 0.0, 0.0, 0.0, 0.0, 0.0, 0.0, 0.0, 0.0, 0.0, 0.0, 0.0, 0.0, 0.0, -325.4, 175.5, -560.1, 302.0, -1120.0, 604.1, -650.9, 351.0, -68.67, 897.2, -68.73, 900.9, -541.2, 900.9, -541.2, 897.2, -68.73, 830.7, -68.81, 834.3, -541.2, 834.3, -541.2, 830.7, -68.81, 738.8, -68.91, 742.5, -541.2, 742.5, -541.2, 738.8, -68.91, 624.4, -69.03, 628.1, -541.2, 628.1, -541.2, 624.4, -69.03, 491.0, -69.17, 494.7, -541.2, 494.7, -541.2, 491.0, -69.17, 342.6, -69.32, 346.3, -541.2, 346.3, -541.2, 342.6, -69.32, 183.7, -69.48, 187.4, -541.2, 187.4, -541.2, 183.7, 0.0, 0.0, 0.0, 0.0, 0.0, 0.0, 0.0, 0.0, 0.0, 0.0, 0.0, 0.0, 0.0, 0.0, 0.0, 0.0, 0.0, 0.0, 0.0, 0.0, 0.0, 0.0, 0.0, 0.0, 0.0, 0.0, 0.0, 0.0, 0.0, 0.0, 0.0, 0.0, 0.0, 0.0, 0.0, 0.0, 0.0, 0.0, 0.0, 0.0, 0.0, 0.0, 0.0, 0.0, 0.0, 0.0, 0.0, 0.0, 0.0, 0.0, 0.0, 0.0, 0.0, 0.0, 0.0, 0.0, 0.0, 0.0, 0.0, 0.0, 0.0, 0.0, 0.0, 0.0, 0.0, 0.0, 0.0, 0.0, 0.0, 0.0, 0.0, 0.0, 0.0, 0.0, 0.0, 0.0, 0.0, 0.0, 0.0, 0.0, 0.0, 0.0, 0.0, 0.0, 0.0, 0.0, 0.0, 0.0, 0.0, 0.0, 0.0, 0.0, 0.0, 0.0, 0.0, 0.0, 0.0, 0.0, 0.0, 0.0, 0.0, 0.0, 0.0, 0.0, 0.0, 0.0, 0.0, 0.0, 0.0, 0.0, 0.0, 0.0, 0.0, 0.0, 0.0, 0.0, 0.0, 0.0, 0.0, 0.0, 0.0, 0.0, 0.0, 0.0, 0.0, 0.0, 0.0, 0.0, 0.0, 0.0, 0.0, 0.0, 0.0, 0.0, 0.0, 0.0, 0.0, 0.0, 0.0, 0.0, 0.0, 0.0, 0.0, 0.0, 0.0, 0.0, 0.0, 0.0, 0.0, 0.0, 0.0, 0.0, 0.0, 0.0, 0.0, 0.0, 0.0, 0.0, 0.0, 0.0, 0.0, 0.0, 0.0, 0.0, 0.0, 0.0, 0.0, 0.0, 976.9, 187.4, 69.48, 187.4, 69.48, 187.4, 976.9, 187.4, 976.9, 187.4, 69.48, 187.4, 69.48, 187.4, 976.9, 187.4, 0.0, 0.0, 0.0, 0.0, -560.1, 302.0, -325.4, 175.5, 0.0, 0.0, -560.1, 302.0, 0.0, 0.0, -541.2, 142.2, 0.0, 0.0, -69.48, 187.4, 0.0, 0.0, 69.48, 187.4, 0.0, 0.0, -52.83, 126.7, -67.54, 136.3, 0.0, 0.0, 0.0, 0.0, 58.1, 136.3, 44.24, 126.7, 28.9, 119.7, 12.56, 115.4, -4.296, 113.9, -21.15, 115.4, 0.0, 0.0, 37.5, 209.9, 52.83, 202.9, 67.54, 193.3, 69.48, 187.4, 0.0, 0.0, -58.1, 193.3, -44.24, 202.9, -28.9, 209.9, -12.56, 214.2, 4.296, 215.7, 0.0, 0.0, 0.0, 0.0, 0.0, 0.0, 0.0, 0.0, 0.0, 0.0, 0.0, 0.0, 0.0, 0.0, 0.0, 0.0, 0.0, 0.0, 0.0, 0.0, 0.0, 0.0, 0.0, 0.0, 0.0, 0.0, 0.0, 0.0, 0.0, 0.0, 0.0, 0.0, 0.0, 0.0, 0.0, 0.0, 0.0, 0.0, 0.0, 0.0, 0.0, 0.0, 0.0, 0.0, 0.0, 0.0, 0.0, 0.0, 0.0, 0.0, 0.0, 0.0, 0.0, 0.0, 0.0, 0.0, 0.0, 0.0, 0.0, 0.0, 0.0, 0.0, 0.0, 0.0, 0.0, 0.0, 0.0, 0.0, 0.0, 0.0, 0.0, 0.0, 0.0, 0.0, 0.0, 0.0, 0.0, 0.0, 0.0, 0.0, 0.0, 0.0, 0.0, 0.0, 0.0, 0.0, 0.0, 0.0, 0.0, 0.0, 0.0, 0.0, 0.0, 0.0, 0.0, 0.0, 0.0, 0.0, 0.0, 0.0, 0.0, 0.0, 0.0, 0.0, 0.0, 0.0, 0.0, 0.0, 0.0, 0.0, 0.0, 0.0, 0.0, 0.0, 0.0, 0.0, 0.0, 0.0, 0.0, 0.0, 0.0, 0.0, 0.0, 0.0, 0.0, 0.0, 0.0, 0.0, 0.0, 0.0, 0.0, 0.0, 0.0, 0.0, 0.0, 0.0, 0.0, 0.0, 0.0, 0.0, 0.0, 0.0, 0.0, 0.0, 0.0, 0.0, 0.0, 0.0, 0.0, 0.0, 0.0, 0.0, 0.0, 0.0, 0.0, 0.0, 0.0, 0.0, 0.0, 0.0, 0.0, 0.0, 0.0, 0.0, 0.0, 0.0, 0.0, 0.0, 0.0, 0.0, 0.0, 0.0, 0.0, 0.0, 0.0, 0.0, 0.0, 0.0, 0.0, 0.0, 0.0, 0.0, 0.0, 0.0, 0.0, 0.0, 0.0, 0.0, 0.0, 0.0, 0.0, 0.0, 0.0, 0.0, 0.0, 0.0, 0.0, 0.0, 0.0, 0.0, 0.0, 0.0, 0.0, 0.0, 0.0, 0.0, 0.0, 0.0, 0.0, 0.0, 0.0, 0.0, 0.0, 0.0, 0.0, 0.0, 0.0, 0.0, 0.0, 0.0, 0.0, 0.0, 0.0, 0.0, 0.0, 0.0, 0.0, 0.0, 0.0, 0.0, 0.0, 0.0, 0.0, 0.0, 0.0, 0.0, 0.0, 0.0, 0.0, 0.0, 0.0, 0.0, 0.0, 0.0, 0.0, 0.0, 0.0, 0.0, 0.0, 0.0, 0.0, 0.0, 0.0, 0.0, 0.0, 0.0, 68.38, 937.5, 68.35, 941.2, 56.48, 941.2, 56.42, 937.5, 68.64, 946.3, 976.9, 946.3, 976.9, 948.2, 68.64, 948.2, -39.18, 945.3, -27.23, 945.3, -27.22, 947.2, -39.18, 947.2, -5.975, 945.1, 5.976, 945.1, 5.983, 946.9, -5.982, 946.9, -27.23, 940.5, -27.28, 944.1, -39.12, 944.1, -39.18, 940.5, 39.18, 940.5, 39.12, 944.1, 27.28, 944.1, 27.23, 940.5, 42.56, 945.7, 54.51, 945.7, 54.52, 947.5, 42.55, 947.5, -56.42, 937.5, -56.48, 941.2, -68.35, 941.2, -68.38, 937.5, 976.9, 936.5, 976.9, 940.2, 68.67, 940.2, 68.64, 936.5, -22.83, 945.1, -10.88, 945.1, -10.87, 947.0, -22.84, 947.0, -68.64, 936.5, -68.67, 940.2, -541.2, 940.2, -541.2, 936.5, 22.83, 941.2, 22.78, 944.9, 10.94, 944.9, 10.88, 941.2, 10.88, 945.1, 22.83, 945.1, 22.84, 947.0, 10.87, 947.0, 54.51, 939.2, 54.46, 942.9, 42.62, 942.9, 42.56, 939.2, 56.42, 946.1, 68.38, 946.1, 68.38, 947.9, 56.41, 947.9, -42.56, 939.2, -42.62, 942.9, -54.46, 942.9, -54.51, 939.2, 0.0, 0.0, 0.0, 0.0, 0.0, 0.0, 0.0, 0.0, 0.0, 0.0, 0.0, 0.0, 0.0, 0.0, 0.0, 0.0, 0.0, 0.0, 0.0, 0.0, 0.0, 0.0, 0.0, 0.0, 0.0, 0.0, 0.0, 0.0, 0.0, 0.0, 0.0, 0.0, 0.0, 0.0, 0.0, 0.0, 0.0, 0.0, 0.0, 0.0, 0.0, 0.0, 0.0, 0.0, 0.0, 0.0, 0.0, 0.0, 0.0, 0.0, 0.0, 0.0, 0.0, 0.0, 0.0, 0.0, 0.0, 0.0, 0.0, 0.0, 0.0, 0.0, 0.0, 0.0, 0.0, 0.0, 0.0, 0.0, 0.0, 0.0, 0.0, 0.0, 0.0, 0.0, 0.0, 0.0, 0.0, 0.0, 0.0, 0.0, 0.0, 0.0, 0.0, 0.0, 0.0, 0.0, 0.0, 0.0, 0.0, 0.0, 0.0, 0.0, 0.0, 0.0, 0.0, 0.0, 0.0, 0.0, 0.0, 0.0, 0.0, 0.0, 0.0, 0.0, 0.0, 0.0, 0.0, 0.0, 0.0, 0.0, 0.0, 0.0, 0.0, 0.0, 0.0, 0.0, 0.0, 0.0, 0.0, 0.0, 0.0, 0.0, 0.0, 0.0, 0.0, 0.0, 0.0, 0.0, 0.0, 0.0, 0.0, 0.0, 0.0, 0.0, 0.0, 0.0, 0.0, 0.0, 0.0, 0.0, 0.0, 0.0, 0.0, 0.0, 0.0, 0.0, 0.0, 0.0, 0.0, 0.0, 0.0, 0.0, 0.0, 0.0, 0.0, 0.0, 0.0, 0.0, 0.0, 0.0, 0.0, 0.0, 0.0, 0.0, 0.0, 0.0, 0.0, 0.0, 0.0, 0.0, 0.0, 0.0, 0.0, 0.0, 0.0, 0.0, 0.0, 0.0, 0.0, 0.0, 0.0, 0.0, 0.0, 0.0, 0.0, 0.0, 0.0, 0.0, 0.0, 0.0, 0.0, 0.0, 0.0, 0.0, 0.0, 0.0, 0.0, 0.0, 0.0, 0.0, 0.0, 0.0, 0.0, 0.0, 0.0, 0.0, 0.0, 0.0, 0.0, 0.0, 0.0, 0.0, 0.0, 0.0, 0.0, 0.0, 0.0, 0.0, 0.0, 0.0, 0.0, 0.0, 0.0, 0.0, 0.0, 0.0, 0.0, 0.0, 0.0, 0.0, 0.0, 0.0, 0.0, 0.0, 0.0, 0.0, 0.0, 0.0, 0.0, 0.0, 0.0, 0.0, 0.0, 0.0, 0.0, 0.0, 0.0, 0.0, 0.0, 0.0, 0.0, 0.0, 0.0, 0.0, 0.0, 0.0, 0.0, 0.0, 0.0, 0.0, 0.0, 0.0, 0.0, 0.0, 0.0, 0.0, 0.0, 0.0, 0.0, 0.0, 0.0, 0.0, 0.0, 0.0, 0.0, 0.0, 0.0, 0.0, 0.0, 0.0, 0.0, 0.0, 0.0, 0.0, 0.0, 0.0, 0.0, 0.0, 0.0, 0.0, 0.0, 0.0, 0.0, 0.0, 0.0, 0.0, 0.0, 0.0, 0.0, 0.0, 0.0, 0.0, 0.0, 0.0, 0.0, 0.0, 0.0, 0.0, 0.0, 0.0, 0.0, 0.0, 0.0, 0.0, 0.0, 0.0, 0.0, 0.0, 0.0, 0.0, 0.0, 0.0, 0.0, 0.0, 0.0, 0.0, 0.0, 0.0, 0.0, 0.0, 0.0, 0.0, 0.0, 0.0, 0.0, 0.0, 0.0, 0.0, 0.0, 0.0, 0.0, 0.0, 0.0, 0.0, 0.0, 0.0, 0.0, 0.0, 0.0, 0.0, 0.0, 0.0, 0.0, 0.0, 0.0, 0.0, 0.0, 0.0, 0.0, 0.0, 0.0, 0.0, 0.0, 0.0, 0.0, 0.0, 0.0, 0.0, 0.0, 0.0, 0.0, 0.0, 0.0, 0.0, 0.0, 0.0, 0.0, 0.0, 0.0, 0.0, 0.0, 0.0, 0.0, 0.0, 0.0, 0.0, 0.0, 0.0, 0.0, 0.0, 0.0, 0.0, 0.0, 0.0, 0.0, 0.0, 0.0, 0.0, 0.0, 0.0, 0.0, 0.0, 0.0, 0.0, 0.0, 0.0, 0.0, 0.0, 0.0, 0.0, 0.0, 0.0, 0.0, 0.0, 0.0, 0.0, 0.0, 0.0, 0.0, 0.0, 0.0, 0.0, 0.0, 0.0, 0.0, 0.0, 0.0, 0.0, 0.0, 0.0, 0.0, 0.0, 0.0, 0.0, 0.0, 0.0, 0.0, 0.0, 0.0, 0.0, 0.0, 0.0, 0.0, 0.0, 0.0, 0.0, 0.0, 0.0, 0.0, 0.0, 0.0, 0.0, 0.0, 0.0, 0.0, 0.0, 0.0, 0.0, 0.0, 0.0, 0.0, 0.0, 0.0, 0.0, 0.0, 0.0, 0.0, 0.0, 0.0, 0.0, 0.0, 0.0, 0.0, 0.0, 0.0, 0.0, 0.0, 0.0, 0.0, 0.0, 0.0, 0.0, 0.0, 0.0, 0.0, 0.0, 0.0, 0.0, 0.0, 0.0, 0.0, 0.0, 0.0, 0.0, 0.0, 0.0, 0.0, 0.0, 0.0, 0.0, 0.0, 0.0, 0.0, 0.0, 0.0, 0.0, 0.0, 0.0, 0.0, 0.0, 0.0, 0.0, 0.0, 0.0, 0.0, 0.0, 0.0, 0.0, 0.0, 0.0, 0.0, 0.0, 0.0, 0.0, 0.0, 0.0, 0.0, 0.0, -335.7, 23.53, -331.7, 23.79, -331.7, 23.79, -335.7, 23.53, 0.0, 0.0, 0.0, 0.0, 0.0, 0.0, 0.0, 0.0, 0.0, 0.0, 0.0, 0.0, 0.0, 0.0, 0.0, 0.0, 0.0, 0.0, 0.0, 0.0, 0.0, 0.0, 0.0, 0.0, 0.0, 0.0, 0.0, 0.0, 0.0, 0.0, 0.0, 0.0, 0.0, 0.0, 0.0, 0.0, 0.0, 0.0, 0.0, 0.0, 0.0, 0.0, 0.0, 0.0, 0.0, 0.0, 0.0, 0.0, 0.0, 0.0, 0.0, 0.0, 0.0, 0.0, 0.0, 0.0, 0.0, 0.0, 0.0, 0.0, 0.0, 0.0, 0.0, 0.0, 0.0, 0.0, 0.0, 0.0, 0.0, 0.0, 0.0, 0.0, 0.0, 0.0, 0.0, 0.0, 0.0, 0.0, 0.0, 0.0])
me_table_miss_holly_stolab.materials.append(mat_table_miss_holly_stolab)
me_table_miss_holly_stolab.use_remesh_preserve_volume = False
me_table_miss_holly_stolab.use_remesh_preserve_attributes = False
me_table_miss_holly_stolab.use_mirror_vertex_groups = False
me_table_miss_holly_stolab.update()
me_cube_005 = bpy.data.meshes.new('Cube.005')
me_cube_005.from_pydata([(-12.04, 7.339, -1.192e-07), (-11.0, 6.64, 2.0), (-12.04, 6.581, -1.192e-07), (-11.03, 5.466, 2.0), (-12.75, 7.341, -1.192e-07), (-12.1, 6.626, 2.0), (-12.75, 6.58, -1.192e-07), (-12.13, 5.471, 2.0), (17.28, 8.71, 1.811), (17.28, 8.71, 2.092), (17.28, -8.706, 1.811), (17.28, -8.706, 2.092), (-17.28, 8.71, 1.811), (-17.28, 8.71, 2.092), (-17.28, -8.706, 1.811), (-17.28, -8.706, 2.092), (-12.04, -7.339, 0.0), (-11.0, -6.64, 2.0), (-12.04, -6.581, 0.0), (-11.03, -5.466, 2.0), (-12.75, -7.341, 0.0), (-12.1, -6.626, 2.0), (-12.75, -6.58, 0.0), (-12.13, -5.471, 2.0), (12.04, 7.339, 0.0), (11.0, 6.64, 2.0), (12.04, 6.581, 0.0), (11.03, 5.466, 2.0), (12.75, 7.341, 0.0), (12.1, 6.626, 2.0), (12.75, 6.58, 0.0), (12.13, 5.471, 2.0), (12.04, -7.339, 0.0), (11.0, -6.64, 2.0), (12.04, -6.581, 0.0), (11.03, -5.466, 2.0), (12.75, -7.341, 0.0), (12.1, -6.626, 2.0), (12.75, -6.58, 0.0), (12.13, -5.471, 2.0)], [], [(1, 2, 0), (2, 7, 6), (6, 5, 4), (5, 0, 4), (2, 4, 0), (3, 5, 7), (9, 10, 8), (11, 14, 10), (15, 12, 14), (13, 8, 12), (10, 12, 8), (11, 13, 15), (18, 17, 16), (18, 23, 19), (22, 21, 23), (16, 21, 20), (18, 20, 22), (21, 19, 23), (26, 25, 24), (26, 31, 27), (30, 29, 31), (24, 29, 28), (26, 28, 30), (29, 27, 31), (33, 34, 32), (34, 39, 38), (38, 37, 36), (37, 32, 36), (34, 36, 32), (35, 37, 39), (1, 3, 2), (2, 3, 7), (6, 7, 5), (5, 1, 0), (2, 6, 4), (3, 1, 5), (9, 11, 10), (11, 15, 14), (15, 13, 12), (13, 9, 8), (10, 14, 12), (11, 9, 13), (18, 19, 17), (18, 22, 23), (22, 20, 21), (16, 17, 21), (18, 16, 20), (21, 17, 19), (26, 27, 25), (26, 30, 31), (30, 28, 29), (24, 25, 29), (26, 24, 28), (29, 25, 27), (33, 35, 34), (34, 35, 39), (38, 39, 37), (37, 33, 32), (34, 38, 36), (35, 33, 37)])
me_cube_005.use_remesh_preserve_volume = False
me_cube_005.use_remesh_preserve_attributes = False
me_cube_005.use_mirror_vertex_groups = False
me_cube_005.update()

# ---- objects
ob_floor20x20 = bpy.data.objects.new('Floor20x20', me_cube_001)
ob_lamp = bpy.data.objects.new('Lamp', light_lamp)
ob_camera = bpy.data.objects.new('Camera', cam_camera)
ob_table_miss_holly_stolab = bpy.data.objects.new('table miss holly stolab', me_table_miss_holly_stolab)
ob_cube_004 = bpy.data.objects.new('Cube.004', me_cube_005)

# ---- transforms, parenting, visibility, modifiers, constraints
ob_floor20x20.location = (0.0, 0.0, -0.1)
ob_floor20x20.scale = (10.0, 10.0, 0.1)
ob_floor20x20.lineart.crease_threshold = 0.0
ob_lamp.location = (4.076, 1.005, 5.904)
ob_lamp.rotation_euler = (0.6503, 0.05522, 1.866)
ob_lamp.lock_rotations_4d = False
ob_lamp.empty_display_type = 'ARROWS'
ob_lamp.color = (0.0, 0.0, 0.0, 0.0)
ob_lamp.lineart.crease_threshold = 0.0
ob_camera.location = (7.481, -6.508, 5.344)
ob_camera.rotation_euler = (1.109, 0.0, 0.8149)
ob_camera.lock_rotations_4d = False
ob_camera.empty_display_type = 'ARROWS'
ob_camera.color = (0.0, 0.0, 0.0, 0.0)
ob_camera.display_type = 'WIRE'
ob_camera.lineart.crease_threshold = 0.0
ob_table_miss_holly_stolab.location = (0.0, 0.0, 0.0)
ob_table_miss_holly_stolab.rotation_euler = (0.0, -0.0, 1.571)
ob_table_miss_holly_stolab.lineart.crease_threshold = 0.0
_m = ob_table_miss_holly_stolab.modifiers.new('Mirror', 'MIRROR')
_m.use_axis = (True, True, False)
_m.use_clip = True
ob_cube_004.location = (4.488e-05, 8.324e-05, 0.001066)
ob_cube_004.rotation_euler = (0.0, -0.0, 1.571)
ob_cube_004.scale = (-0.05109, -0.04759, 0.3551)
ob_cube_004.lineart.crease_threshold = 0.0

# ---- collection membership
col_collection_1.objects.link(ob_floor20x20)
col_collection_1.objects.link(ob_lamp)
col_collection_1.objects.link(ob_camera)
col_collection_1.objects.link(ob_table_miss_holly_stolab)
col_collection_1.objects.link(ob_cube_004)

# ---- scene / render settings (as saved in the file)
scene.camera = ob_camera
scene.frame_start = 1; scene.frame_end = 250; scene.frame_set(1)
scene.render.engine = 'CYCLES'
scene.render.resolution_percentage = 50
scene.render.dither_intensity = 0.0
scene.render.use_border = True
scene.cycles.use_denoising = False
scene.cycles.samples = 128
scene.cycles.sampling_pattern = 'TABULATED_SOBOL'
scene.cycles.light_sampling_threshold = 0.0
scene.cycles.use_adaptive_sampling = False
scene.cycles.use_light_tree = False
scene.cycles.blur_glossy = 0.0
scene.cycles.sample_clamp_indirect = 0.0
scene.view_settings.view_transform = 'Standard'
bpy.context.view_layer.update()
